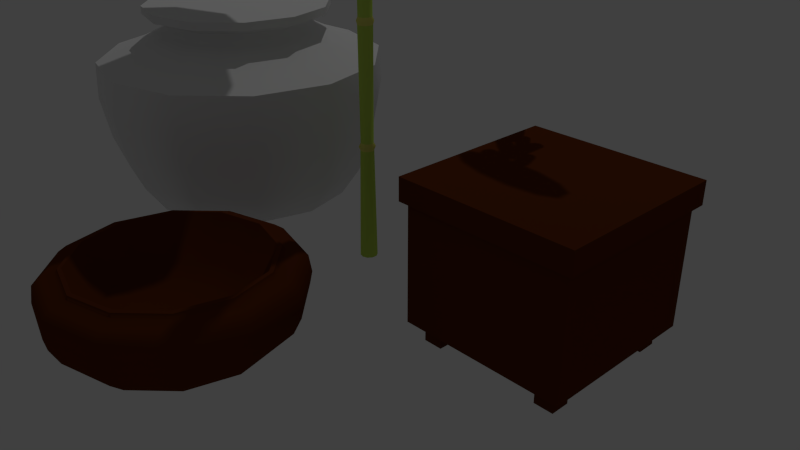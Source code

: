 # Source: arredamentiVari.blend  (saved by Blender 2.78.0; exported with 4.5.12 LTS)
import bpy
from mathutils import Matrix  # noqa: F401  (used for matrix-valued properties, if any)

bpy.ops.wm.read_factory_settings(use_empty=True)
scene = bpy.context.scene
scene.name = 'Scene'

# ---- collections
col_collection_1 = bpy.data.collections.new('Collection 1'); scene.collection.children.link(col_collection_1)

# ---- images (referenced by path relative to the original .blend; pixels are not part of the script)
import os
ASSET_DIR = os.environ.get("B2B_ASSET_DIR", "")  # directory of the original .blend (textures are referenced by path, not embedded)
HERE = os.path.dirname(os.path.abspath(__file__))  # packed textures are extracted next to this script under _unpacked/

def load_image(name, relpath, width, height, colorspace="sRGB"):
    """Load a texture the original file referenced (path relative to the .blend, or extracted next to this script)."""
    p = next((c for c in (os.path.join(HERE, relpath), os.path.join(ASSET_DIR, relpath)) if relpath and os.path.exists(c)), "")
    if p:
        img = bpy.data.images.load(p, check_existing=True)
        img.name = name
    else:  # same state as the original file: an image datablock whose file is absent (Cycles renders it pink)
        img = bpy.data.images.new(name, width, height)
        img.source = "FILE"
        img.filepath = "//" + (relpath or name)
    img.colorspace_settings.name = colorspace
    return img
img_lanterna_txt_png = load_image('lanterna_txt.png', 'lanterna_txt.png', 1024, 1024, 'sRGB')

# ---- materials (node trees are filled in below, after node groups)
mat_material_002 = bpy.data.materials.new('Material.002')
mat_material_002.alpha_threshold = 0.0
mat_material_002.use_transparent_shadow = False
mat_material_002.diffuse_color = (0.1149, 0.02664, 0.004987, 1.0)
mat_material_002.roughness = 0.5
mat_material_001 = bpy.data.materials.new('Material.001')
mat_material_001.alpha_threshold = 0.0
mat_material_001.use_transparent_shadow = False
mat_material_001.diffuse_color = (0.5652, 0.8, 0.1108, 1.0)
mat_material_001.roughness = 0.5
mat_material_003 = bpy.data.materials.new('Material.003')
mat_material_003.alpha_threshold = 0.0
mat_material_003.use_transparent_shadow = False
mat_material_003.diffuse_color = (0.799, 0.8, 0.1676, 1.0)
mat_material_003.roughness = 0.5
mat_m_lanterna = bpy.data.materials.new('M_Lanterna')
mat_m_lanterna.alpha_threshold = 0.0
mat_m_lanterna.use_transparent_shadow = False
mat_m_lanterna.roughness = 0.5

# ---- node groups
ng_auto_smooth = bpy.data.node_groups.new('Auto Smooth', 'GeometryNodeTree')
_s = ng_auto_smooth.interface.new_socket(name='Geometry', in_out='OUTPUT', socket_type='NodeSocketGeometry')
_s = ng_auto_smooth.interface.new_socket(name='Geometry', in_out='INPUT', socket_type='NodeSocketGeometry')
_s = ng_auto_smooth.interface.new_socket(name='Angle', in_out='INPUT', socket_type='NodeSocketFloat')
_s.subtype = 'ANGLE'
_s.min_value = 0.0
_s.max_value = 3.142
ng_auto_smooth.is_modifier = True
_N = ng_auto_smooth.nodes; _L = ng_auto_smooth.links
n0 = _N.new('NodeGroupOutput'); n0.name = 'Group Output'; n0.location = (480, -100)
n1 = _N.new('NodeGroupInput'); n1.name = 'Group Input'; n1.location = (-420, -300)
n2 = _N.new('NodeGroupInput'); n2.name = 'Group Input.001'; n2.location = (-60, -100)
n3 = _N.new('GeometryNodeSetShadeSmooth'); n3.name = 'Set Shade Smooth'; n3.location = (120, -100)
n3.domain = 'EDGE'
n4 = _N.new('GeometryNodeSetShadeSmooth'); n4.name = 'Set Shade Smooth.001'; n4.location = (300, -100)
n5 = _N.new('GeometryNodeInputMeshEdgeAngle'); n5.name = 'Edge Angle'; n5.location = (-420, -220)
n6 = _N.new('GeometryNodeInputEdgeSmooth'); n6.name = 'Is Edge Smooth'; n6.location = (-60, -160)
n7 = _N.new('GeometryNodeInputShadeSmooth'); n7.name = 'Is Face Smooth'; n7.location = (-240, -340)
n8 = _N.new('FunctionNodeBooleanMath'); n8.name = 'Boolean Math'; n8.location = (-60, -220)
n9 = _N.new('FunctionNodeCompare'); n9.name = 'Compare'; n9.location = (-240, -180)
n9.operation = 'LESS_EQUAL'
_L.new(n5.outputs[0], n9.inputs[0])
_L.new(n4.outputs[0], n0.inputs[0])
_L.new(n1.outputs[1], n9.inputs[1])
_L.new(n9.outputs[0], n8.inputs[0])
_L.new(n7.outputs[0], n8.inputs[1])
_L.new(n2.outputs[0], n3.inputs[0])
_L.new(n6.outputs[0], n3.inputs[1])
_L.new(n3.outputs[0], n4.inputs[0])
_L.new(n8.outputs[0], n3.inputs[2])
n0.is_active_output = True

# ---- material node trees

# ---- world
world_world = bpy.data.worlds.new('World'); scene.world = world_world
world_world.color = (0.05088, 0.05088, 0.05088)
world_world.use_sun_shadow = False
world_world.sun_shadow_jitter_overblur = 0.0
world_world.cycles.sampling_method = 'NONE'
world_world.cycles.sample_map_resolution = 256

# ---- cameras
cam_camera = bpy.data.cameras.new('Camera')
cam_camera.clip_end = 100.0
cam_camera.lens = 35.0
cam_camera.sensor_width = 32.0
cam_camera.sensor_height = 18.0
cam_camera.ortho_scale = 7.314
cam_camera.dof.focus_distance = 0.0
cam_camera.dof.aperture_fstop = 128.0

# ---- lights
light_lamp = bpy.data.lights.new('Lamp', 'POINT')
light_lamp.transmission_factor = 0.0
light_lamp.cutoff_distance = 30.0
light_lamp.energy = 1000.0
light_lamp.shadow_buffer_clip_start = 1.001
light_lamp.shadow_soft_size = 0.1
light_lamp.shadow_maximum_resolution = 0.006
light_lamp.use_absolute_resolution = True
light_lamp.cycles.use_multiple_importance_sampling = False

# ---- meshes
me_lanternalunga = bpy.data.meshes.new('LanternaLunga')
me_lanternalunga.from_pydata([(-1.207e-08, 0.4215, 0.8429), (0.2107, 0.365, 0.8429), (0.365, 0.2107, 0.8429), (0.4215, -2.747e-08, 0.8429), (0.365, -0.2107, 0.8429), (0.2107, -0.365, 0.8429), (5.157e-08, -0.4215, 0.8429), (-0.2107, -0.365, 0.8429), (-0.365, -0.2107, 0.8429), (-0.4215, -2.05e-07, 0.8429), (-0.365, 0.2107, 0.8429), (-0.2107, 0.365, 0.8429), (-1.532e-08, 0.3893, 0.9412), (0.1946, 0.3371, 0.9412), (0.3371, 0.1946, 0.9412), (0.3893, -2.933e-08, 0.9412), (0.3371, -0.1946, 0.9412), (0.1946, -0.3371, 0.9412), (4.346e-08, -0.3893, 0.9412), (-0.1946, -0.3371, 0.9412), (-0.3371, -0.1946, 0.9412), (-0.3893, -1.933e-07, 0.9412), (-0.3371, 0.1946, 0.9412), (-0.1946, 0.3371, 0.9412), (-1.879e-08, 0.2637, 1.02), (0.1319, 0.2284, 1.02), (0.2284, 0.1319, 1.02), (0.2637, -4.9e-08, 1.02), (0.2284, -0.1319, 1.02), (0.1319, -0.2284, 1.02), (2.103e-08, -0.2637, 1.02), (-0.1319, -0.2284, 1.02), (-0.2284, -0.1319, 1.02), (-0.2637, -1.601e-07, 1.02), (-0.2284, 0.1319, 1.02), (-0.1319, 0.2284, 1.02), (-2.57e-08, 0.1598, 1.059), (0.07988, 0.1384, 1.059), (0.1384, 0.07988, 1.059), (0.1598, -6.609e-08, 1.059), (0.1384, -0.07988, 1.059), (0.07988, -0.1384, 1.059), (-1.573e-09, -0.1598, 1.059), (-0.07988, -0.1384, 1.059), (-0.1384, -0.07988, 1.059), (-0.1598, -1.334e-07, 1.059), (-0.1384, 0.07988, 1.059), (-0.07988, 0.1384, 1.059), (-2.57e-08, 0.1598, 1.132), (0.07988, 0.1384, 1.132), (0.1384, 0.07988, 1.132), (0.1598, -6.609e-08, 1.132), (0.1384, -0.07988, 1.132), (0.07988, -0.1384, 1.132), (-1.573e-09, -0.1598, 1.132), (-0.07988, -0.1384, 1.132), (-0.1384, -0.07988, 1.132), (-0.1598, -1.334e-07, 1.132), (-0.1384, 0.07988, 1.132), (-0.07988, 0.1384, 1.132), (-2.67e-08, -9.065e-08, 1.132), (-1.207e-08, 0.4215, 0.0), (-1.207e-08, 0.4215, -0.8429), (0.2107, 0.365, 0.0), (0.2107, 0.365, -0.8429), (0.365, 0.2107, 0.0), (0.365, 0.2107, -0.8429), (0.4215, -2.747e-08, 0.0), (0.4215, -2.747e-08, -0.8429), (0.365, -0.2107, 0.0), (0.365, -0.2107, -0.8429), (0.2107, -0.365, 0.0), (0.2107, -0.365, -0.8429), (5.157e-08, -0.4215, 0.0), (5.157e-08, -0.4215, -0.8429), (-0.2107, -0.365, 0.0), (-0.2107, -0.365, -0.8429), (-0.365, -0.2107, 0.0), (-0.365, -0.2107, -0.8429), (-0.4215, -2.05e-07, 0.0), (-0.4215, -2.05e-07, -0.8429), (-0.365, 0.2107, 0.0), (-0.365, 0.2107, -0.8429), (-0.2107, 0.365, 0.0), (-0.2107, 0.365, -0.8429), (-1.532e-08, 0.3893, -0.9412), (0.1946, 0.3371, -0.9412), (0.3371, 0.1946, -0.9412), (0.3893, -2.933e-08, -0.9412), (0.3371, -0.1946, -0.9412), (0.1946, -0.3371, -0.9412), (4.346e-08, -0.3893, -0.9412), (-0.1946, -0.3371, -0.9412), (-0.3371, -0.1946, -0.9412), (-0.3893, -1.933e-07, -0.9412), (-0.3371, 0.1946, -0.9412), (-0.1946, 0.3371, -0.9412), (-1.879e-08, 0.2637, -1.02), (0.1319, 0.2284, -1.02), (0.2284, 0.1319, -1.02), (0.2637, -4.9e-08, -1.02), (0.2284, -0.1319, -1.02), (0.1319, -0.2284, -1.02), (2.103e-08, -0.2637, -1.02), (-0.1319, -0.2284, -1.02), (-0.2284, -0.1319, -1.02), (-0.2637, -1.601e-07, -1.02), (-0.2284, 0.1319, -1.02), (-0.1319, 0.2284, -1.02), (-2.57e-08, 0.1598, -1.059), (0.07988, 0.1384, -1.059), (0.1384, 0.07988, -1.059), (0.1598, -6.609e-08, -1.059), (0.1384, -0.07988, -1.059), (0.07988, -0.1384, -1.059), (-1.573e-09, -0.1598, -1.059), (-0.07988, -0.1384, -1.059), (-0.1384, -0.07988, -1.059), (-0.1598, -1.334e-07, -1.059), (-0.1384, 0.07988, -1.059), (-0.07988, 0.1384, -1.059), (-2.712e-08, 0.01157, -1.212), (0.005783, 0.01002, -1.212), (0.01002, 0.005783, -1.212), (0.01157, -8.955e-08, -1.212), (0.01002, -0.005783, -1.212), (0.005783, -0.01002, -1.212), (-2.537e-08, -0.01157, -1.212), (-0.005783, -0.01002, -1.212), (-0.01002, -0.005783, -1.212), (-0.01157, -9.442e-08, -1.212), (-0.01002, 0.005783, -1.212), (-0.005783, 0.01002, -1.212), (-2.67e-08, -9.065e-08, -1.132), (-2.439e-08, 0.04657, -1.746), (0.02328, 0.04033, -1.746), (0.04033, 0.02328, -1.746), (0.04657, -8.128e-08, -1.746), (0.04033, -0.02328, -1.746), (0.02328, -0.04033, -1.746), (-1.736e-08, -0.04657, -1.746), (-0.02328, -0.04033, -1.746), (-0.04033, -0.02328, -1.746), (-0.04657, -1.009e-07, -1.746), (-0.04033, 0.02328, -1.746), (-0.02328, 0.04033, -1.746), (0.01002, 0.005783, -1.283), (0.01157, -8.955e-08, -1.283), (-0.01157, -9.442e-08, -1.283), (-0.01002, 0.005783, -1.283), (-2.537e-08, -0.01157, -1.283), (-0.005783, -0.01002, -1.283), (0.01002, -0.005783, -1.283), (-0.005783, 0.01002, -1.283), (-2.712e-08, 0.01157, -1.283), (0.005783, 0.01002, -1.283), (-0.01002, -0.005783, -1.283), (0.005783, -0.01002, -1.283), (0.01929, 0.01114, -1.297), (-0.02227, -9.669e-08, -1.297), (-2.299e-08, -0.02227, -1.297), (-2.635e-08, 0.02227, -1.297), (0.02227, -8.73e-08, -1.297), (-0.01929, 0.01114, -1.297), (-0.01114, -0.01929, -1.297), (0.01929, -0.01114, -1.297), (-0.01114, 0.01929, -1.297), (0.01114, 0.01929, -1.297), (-0.01929, -0.01114, -1.297), (0.01114, -0.01929, -1.297), (0.01002, 0.005783, -1.312), (-0.01157, -9.442e-08, -1.312), (-2.537e-08, -0.01157, -1.312), (-2.712e-08, 0.01157, -1.312), (0.01157, -8.955e-08, -1.312), (-0.01002, 0.005783, -1.312), (-0.005783, -0.01002, -1.312), (0.01002, -0.005783, -1.312), (-0.005783, 0.01002, -1.312), (0.005783, 0.01002, -1.312), (-0.01002, -0.005783, -1.312), (0.005783, -0.01002, -1.312), (0.02646, 0.01528, -1.33), (-0.03055, -9.805e-08, -1.33), (-2.103e-08, -0.03055, -1.33), (-2.565e-08, 0.03055, -1.33), (0.03055, -8.518e-08, -1.33), (-0.02646, 0.01528, -1.33), (-0.01528, -0.02646, -1.33), (0.02646, -0.01528, -1.33), (-0.01528, 0.02646, -1.33), (0.01528, 0.02646, -1.33), (-0.02646, -0.01528, -1.33), (0.01528, -0.02646, -1.33)], [], [(61, 0, 1, 63), (63, 1, 2, 65), (65, 2, 3, 67), (67, 3, 4, 69), (69, 4, 5, 71), (71, 5, 6, 73), (73, 6, 7, 75), (75, 7, 8, 77), (77, 8, 9, 79), (79, 9, 10, 81), (7, 6, 18, 19), (83, 11, 0, 61), (81, 10, 11, 83), (8, 7, 19, 20), (6, 5, 17, 18), (5, 4, 16, 17), (4, 3, 15, 16), (0, 11, 23, 12), (1, 0, 12, 13), (3, 2, 14, 15), (11, 10, 22, 23), (2, 1, 13, 14), (10, 9, 21, 22), (9, 8, 20, 21), (17, 16, 28, 29), (12, 23, 35, 24), (14, 13, 25, 26), (21, 20, 32, 33), (18, 17, 29, 30), (15, 14, 26, 27), (22, 21, 33, 34), (19, 18, 30, 31), (16, 15, 27, 28), (23, 22, 34, 35), (13, 12, 24, 25), (20, 19, 31, 32), (32, 31, 43, 44), (29, 28, 40, 41), (24, 35, 47, 36), (26, 25, 37, 38), (33, 32, 44, 45), (30, 29, 41, 42), (27, 26, 38, 39), (34, 33, 45, 46), (31, 30, 42, 43), (28, 27, 39, 40), (35, 34, 46, 47), (25, 24, 36, 37), (40, 39, 51, 52), (47, 46, 58, 59), (37, 36, 48, 49), (44, 43, 55, 56), (41, 40, 52, 53), (36, 47, 59, 48), (38, 37, 49, 50), (45, 44, 56, 57), (42, 41, 53, 54), (39, 38, 50, 51), (46, 45, 57, 58), (43, 42, 54, 55), (52, 51, 60), (59, 58, 60), (49, 48, 60), (56, 55, 60), (53, 52, 60), (48, 59, 60), (50, 49, 60), (57, 56, 60), (54, 53, 60), (51, 50, 60), (58, 57, 60), (55, 54, 60), (61, 63, 64, 62), (63, 65, 66, 64), (65, 67, 68, 66), (67, 69, 70, 68), (69, 71, 72, 70), (71, 73, 74, 72), (73, 75, 76, 74), (75, 77, 78, 76), (77, 79, 80, 78), (79, 81, 82, 80), (76, 92, 91, 74), (83, 61, 62, 84), (81, 83, 84, 82), (78, 93, 92, 76), (74, 91, 90, 72), (72, 90, 89, 70), (70, 89, 88, 68), (62, 85, 96, 84), (64, 86, 85, 62), (68, 88, 87, 66), (84, 96, 95, 82), (66, 87, 86, 64), (82, 95, 94, 80), (80, 94, 93, 78), (90, 102, 101, 89), (85, 97, 108, 96), (87, 99, 98, 86), (94, 106, 105, 93), (91, 103, 102, 90), (88, 100, 99, 87), (95, 107, 106, 94), (92, 104, 103, 91), (89, 101, 100, 88), (96, 108, 107, 95), (86, 98, 97, 85), (93, 105, 104, 92), (105, 117, 116, 104), (102, 114, 113, 101), (97, 109, 120, 108), (99, 111, 110, 98), (106, 118, 117, 105), (103, 115, 114, 102), (100, 112, 111, 99), (107, 119, 118, 106), (104, 116, 115, 103), (101, 113, 112, 100), (108, 120, 119, 107), (98, 110, 109, 97), (113, 125, 124, 112), (120, 132, 131, 119), (110, 122, 121, 109), (117, 129, 128, 116), (114, 126, 125, 113), (109, 121, 132, 120), (111, 123, 122, 110), (118, 130, 129, 117), (115, 127, 126, 114), (112, 124, 123, 111), (119, 131, 130, 118), (116, 128, 127, 115), (125, 124, 133), (132, 131, 133), (122, 121, 133), (129, 128, 133), (126, 125, 133), (121, 132, 133), (123, 122, 133), (130, 129, 133), (127, 126, 133), (124, 123, 133), (131, 130, 133), (128, 127, 133), (186, 137, 136, 182), (187, 144, 143, 183), (188, 141, 140, 184), (189, 138, 137, 186), (190, 145, 144, 187), (191, 135, 134, 185), (192, 142, 141, 188), (193, 139, 138, 189), (185, 134, 145, 190), (182, 136, 135, 191), (183, 143, 142, 192), (184, 140, 139, 193), (127, 150, 157, 126), (130, 148, 156, 129), (123, 146, 155, 122), (121, 154, 153, 132), (126, 157, 152, 125), (129, 156, 151, 128), (122, 155, 154, 121), (132, 153, 149, 131), (125, 152, 147, 124), (128, 151, 150, 127), (131, 149, 148, 130), (124, 147, 146, 123), (150, 160, 169, 157), (148, 159, 168, 156), (146, 158, 167, 155), (154, 161, 166, 153), (157, 169, 165, 152), (156, 168, 164, 151), (155, 167, 161, 154), (153, 166, 163, 149), (152, 165, 162, 147), (151, 164, 160, 150), (149, 163, 159, 148), (147, 162, 158, 146), (160, 172, 181, 169), (159, 171, 180, 168), (158, 170, 179, 167), (161, 173, 178, 166), (169, 181, 177, 165), (168, 180, 176, 164), (167, 179, 173, 161), (166, 178, 175, 163), (165, 177, 174, 162), (164, 176, 172, 160), (163, 175, 171, 159), (162, 174, 170, 158), (172, 184, 193, 181), (171, 183, 192, 180), (170, 182, 191, 179), (173, 185, 190, 178), (181, 193, 189, 177), (180, 192, 188, 176), (179, 191, 185, 173), (178, 190, 187, 175), (177, 189, 186, 174), (176, 188, 184, 172), (175, 187, 183, 171), (174, 186, 182, 170)])
me_lanternalunga.polygons.foreach_set('use_smooth', [True] * 204)
me_lanternalunga.use_remesh_preserve_volume = False
me_lanternalunga.use_remesh_preserve_attributes = False
me_lanternalunga.use_mirror_vertex_groups = False
me_lanternalunga.update()
me_vasogrande = bpy.data.meshes.new('VasoGrande')
me_vasogrande.from_pydata([(0.0, 1.0, 0.0), (4.013e-09, 1.404, 0.1944), (0.5, 0.866, 0.0), (0.702, 1.216, 0.1944), (0.866, 0.5, 0.0), (1.216, 0.702, 0.1944), (1.0, -4.371e-08, 0.0), (1.404, -5.186e-09, 0.1944), (0.866, -0.5, 0.0), (1.216, -0.702, 0.1944), (0.5, -0.866, 0.0), (0.702, -1.216, 0.1944), (1.51e-07, -1.0, 0.0), (2.16e-07, -1.404, 0.1944), (-0.5, -0.866, 0.0), (-0.702, -1.216, 0.1944), (-0.866, -0.5, 0.0), (-1.216, -0.702, 0.1944), (-1.0, -4.649e-07, 0.0), (-1.404, -5.965e-07, 0.1944), (-0.866, 0.5, 0.0), (-1.216, 0.702, 0.1944), (-0.5, 0.866, 0.0), (-0.702, 1.216, 0.1944), (9.261e-09, 1.67, 0.5813), (0.835, 1.446, 0.5813), (1.446, 0.835, 0.5813), (1.67, 2.772e-08, 0.5813), (1.446, -0.835, 0.5813), (0.835, -1.446, 0.5813), (2.614e-07, -1.67, 0.5813), (-0.835, -1.446, 0.5813), (-1.446, -0.835, 0.5813), (-1.67, -6.757e-07, 0.5813), (-1.446, 0.835, 0.5813), (-0.835, 1.446, 0.5813), (1.047e-08, 1.844, 1.046), (0.922, 1.597, 1.046), (1.597, 0.922, 1.046), (1.844, 4.509e-08, 1.046), (1.597, -0.922, 1.046), (0.922, -1.597, 1.046), (2.889e-07, -1.844, 1.046), (-0.922, -1.597, 1.046), (-1.597, -0.922, 1.046), (-1.844, -7.316e-07, 1.046), (-1.597, 0.922, 1.046), (-0.922, 1.597, 1.046), (1.107e-08, 1.949, 1.613), (0.9746, 1.688, 1.613), (1.688, 0.9746, 1.613), (1.949, 5.673e-08, 1.613), (1.688, -0.9746, 1.613), (0.9746, -1.688, 1.613), (3.054e-07, -1.949, 1.613), (-0.9746, -1.688, 1.613), (-1.688, -0.9746, 1.613), (-1.949, -7.643e-07, 1.613), (-1.688, 0.9746, 1.613), (-0.9746, 1.688, 1.613), (9.946e-09, 1.922, 2.103), (0.961, 1.665, 2.103), (1.665, 0.961, 2.103), (1.922, 5.359e-08, 2.103), (1.665, -0.961, 2.103), (0.961, -1.665, 2.103), (3.002e-07, -1.922, 2.103), (-0.961, -1.665, 2.103), (-1.665, -0.961, 2.103), (-1.922, -7.56e-07, 2.103), (-1.665, 0.961, 2.103), (-0.961, 1.665, 2.103), (1.605e-08, 1.456, 2.267), (0.7278, 1.261, 2.267), (1.261, 0.7278, 2.267), (1.456, 1.659e-09, 2.267), (1.261, -0.7278, 2.267), (0.7278, -1.261, 2.267), (2.358e-07, -1.456, 2.267), (-0.7278, -1.261, 2.267), (-1.261, -0.7278, 2.267), (-1.456, -6.115e-07, 2.267), (-1.261, 0.7278, 2.267), (-0.7278, 1.261, 2.267), (8.895e-09, 1.046, 2.464), (0.523, 0.9059, 2.464), (0.9059, 0.523, 2.464), (1.046, -4.529e-08, 2.464), (0.9059, -0.523, 2.464), (0.523, -0.9059, 2.464), (1.668e-07, -1.046, 2.464), (-0.523, -0.9059, 2.464), (-0.9059, -0.523, 2.464), (-1.046, -4.859e-07, 2.464), (-0.9059, 0.523, 2.464), (-0.523, 0.9059, 2.464), (7.143e-09, 0.9823, 2.542), (0.4912, 0.8507, 2.542), (0.8507, 0.4912, 2.542), (0.9823, -5.282e-08, 2.542), (0.8507, -0.4912, 2.542), (0.4912, -0.8507, 2.542), (1.555e-07, -0.9823, 2.542), (-0.4912, -0.8507, 2.542), (-0.8507, -0.4912, 2.542), (-0.9823, -4.666e-07, 2.542), (-0.8507, 0.4912, 2.542), (-0.4912, 0.8507, 2.542), (2.225e-08, 0.981, 2.61), (0.4905, 0.8495, 2.61), (0.8495, 0.4905, 2.61), (0.981, -5.299e-08, 2.61), (0.8495, -0.4905, 2.61), (0.4905, -0.8495, 2.61), (1.704e-07, -0.981, 2.61), (-0.4905, -0.8495, 2.61), (-0.8495, -0.4905, 2.61), (-0.981, -4.662e-07, 2.61), (-0.8495, 0.4905, 2.61), (-0.4905, 0.8495, 2.61), (0.0, 1.123, 2.714), (0.5613, 0.9722, 2.714), (0.9722, 0.5613, 2.714), (1.123, 0.0, 2.714), (0.9722, -0.5613, 2.714), (0.5613, -0.9722, 2.714), (1.788e-07, -1.123, 2.714), (-0.5613, -0.9722, 2.714), (-0.9722, -0.5613, 2.714), (-1.123, -4.768e-07, 2.714), (-0.9722, 0.5613, 2.714), (-0.5613, 0.9722, 2.714), (2.706e-08, 1.254, 2.817), (0.6269, 1.086, 2.817), (1.086, 0.6269, 2.817), (1.254, -1.937e-08, 2.817), (1.086, -0.6269, 2.817), (0.6269, -1.086, 2.817), (2.164e-07, -1.254, 2.817), (-0.6269, -1.086, 2.817), (-1.086, -0.6269, 2.817), (-1.254, -5.475e-07, 2.817), (-1.086, 0.6269, 2.817), (-0.6269, 1.086, 2.817), (-9.934e-09, -1.391e-07, 0.0), (1.086, -0.6269, 2.714), (0.6269, -1.086, 2.714), (-0.6269, 1.086, 2.714), (2.706e-08, 1.254, 2.714), (0.6269, 1.086, 2.714), (1.086, 0.6269, 2.714), (-1.086, -0.6269, 2.714), (-1.254, -5.475e-07, 2.714), (2.164e-07, -1.254, 2.714), (1.254, -1.937e-08, 2.714), (-1.086, 0.6269, 2.714), (-0.6269, -1.086, 2.714), (0.9483, -0.5475, 2.662), (0.5475, -0.9483, 2.662), (-0.5475, 0.9483, 2.662), (1.281e-08, 1.095, 2.662), (0.5475, 0.9483, 2.662), (0.9483, 0.5475, 2.662), (-0.9483, -0.5475, 2.662), (-1.095, -4.831e-07, 2.662), (1.83e-07, -1.095, 2.662), (1.095, -1.982e-08, 2.662), (-0.9483, 0.5475, 2.662), (-0.5475, -0.9483, 2.662)], [], [(0, 1, 3, 2), (2, 3, 5, 4), (4, 5, 7, 6), (6, 7, 9, 8), (8, 9, 11, 10), (10, 11, 13, 12), (12, 13, 15, 14), (14, 15, 17, 16), (16, 17, 19, 18), (18, 19, 21, 20), (9, 7, 27, 28), (22, 23, 1, 0), (20, 21, 23, 22), (27, 26, 38, 39), (1, 23, 35, 24), (3, 1, 24, 25), (7, 5, 26, 27), (23, 21, 34, 35), (5, 3, 25, 26), (21, 19, 33, 34), (19, 17, 32, 33), (17, 15, 31, 32), (15, 13, 30, 31), (13, 11, 29, 30), (11, 9, 28, 29), (39, 38, 50, 51), (34, 33, 45, 46), (31, 30, 42, 43), (28, 27, 39, 40), (35, 34, 46, 47), (25, 24, 36, 37), (32, 31, 43, 44), (29, 28, 40, 41), (24, 35, 47, 36), (26, 25, 37, 38), (33, 32, 44, 45), (30, 29, 41, 42), (54, 53, 65, 66), (46, 45, 57, 58), (43, 42, 54, 55), (40, 39, 51, 52), (47, 46, 58, 59), (37, 36, 48, 49), (44, 43, 55, 56), (41, 40, 52, 53), (36, 47, 59, 48), (38, 37, 49, 50), (45, 44, 56, 57), (42, 41, 53, 54), (66, 65, 77, 78), (51, 50, 62, 63), (58, 57, 69, 70), (55, 54, 66, 67), (52, 51, 63, 64), (59, 58, 70, 71), (49, 48, 60, 61), (56, 55, 67, 68), (53, 52, 64, 65), (48, 59, 71, 60), (50, 49, 61, 62), (57, 56, 68, 69), (81, 80, 92, 93), (63, 62, 74, 75), (70, 69, 81, 82), (67, 66, 78, 79), (64, 63, 75, 76), (71, 70, 82, 83), (61, 60, 72, 73), (68, 67, 79, 80), (65, 64, 76, 77), (60, 71, 83, 72), (62, 61, 73, 74), (69, 68, 80, 81), (86, 85, 97, 98), (78, 77, 89, 90), (75, 74, 86, 87), (82, 81, 93, 94), (79, 78, 90, 91), (76, 75, 87, 88), (83, 82, 94, 95), (73, 72, 84, 85), (80, 79, 91, 92), (77, 76, 88, 89), (72, 83, 95, 84), (74, 73, 85, 86), (96, 107, 119, 108), (93, 92, 104, 105), (90, 89, 101, 102), (87, 86, 98, 99), (94, 93, 105, 106), (91, 90, 102, 103), (88, 87, 99, 100), (95, 94, 106, 107), (85, 84, 96, 97), (92, 91, 103, 104), (89, 88, 100, 101), (84, 95, 107, 96), (158, 157, 124, 125), (98, 97, 109, 110), (105, 104, 116, 117), (102, 101, 113, 114), (99, 98, 110, 111), (106, 105, 117, 118), (103, 102, 114, 115), (100, 99, 111, 112), (107, 106, 118, 119), (97, 96, 108, 109), (104, 103, 115, 116), (101, 100, 112, 113), (146, 145, 136, 137), (160, 159, 131, 120), (162, 161, 121, 122), (164, 163, 128, 129), (165, 158, 125, 126), (166, 162, 122, 123), (167, 164, 129, 130), (168, 165, 126, 127), (157, 166, 123, 124), (159, 167, 130, 131), (161, 160, 120, 121), (163, 168, 127, 128), (148, 147, 143, 132), (150, 149, 133, 134), (152, 151, 140, 141), (153, 146, 137, 138), (154, 150, 134, 135), (155, 152, 141, 142), (156, 153, 138, 139), (145, 154, 135, 136), (147, 155, 142, 143), (149, 148, 132, 133), (151, 156, 139, 140), (18, 20, 144), (2, 4, 144), (16, 18, 144), (14, 16, 144), (12, 14, 144), (10, 12, 144), (8, 10, 144), (6, 8, 144), (22, 0, 144), (0, 2, 144), (4, 6, 144), (20, 22, 144), (133, 132, 138, 137), (139, 138, 132, 143), (140, 139, 143, 142), (134, 133, 137, 136), (135, 134, 136), (141, 140, 142), (128, 127, 156, 151), (121, 120, 148, 149), (131, 130, 155, 147), (124, 123, 154, 145), (127, 126, 153, 156), (130, 129, 152, 155), (123, 122, 150, 154), (126, 125, 146, 153), (129, 128, 151, 152), (122, 121, 149, 150), (120, 131, 147, 148), (125, 124, 145, 146), (116, 115, 168, 163), (109, 108, 160, 161), (119, 118, 167, 159), (112, 111, 166, 157), (115, 114, 165, 168), (118, 117, 164, 167), (111, 110, 162, 166), (114, 113, 158, 165), (117, 116, 163, 164), (110, 109, 161, 162), (108, 119, 159, 160), (113, 112, 157, 158)])
me_vasogrande.polygons.foreach_set('use_smooth', [True] * 174)
me_vasogrande.use_remesh_preserve_volume = False
me_vasogrande.use_remesh_preserve_attributes = False
me_vasogrande.use_mirror_vertex_groups = False
me_vasogrande.update()
me_ghirlandacerchio = bpy.data.meshes.new('GhirlandaCerchio')
me_ghirlandacerchio.from_pydata([(0.0, 1.0, 0.9287), (0.0, 1.0, 1.0), (0.5, 0.866, 0.9287), (0.5, 0.866, 1.0), (0.866, 0.5, 0.9287), (0.866, 0.5, 1.0), (1.0, 4.059e-08, 0.9287), (1.0, -4.371e-08, 1.0), (0.866, -0.5, 0.9287), (0.866, -0.5, 1.0), (0.5, -0.866, 0.9287), (0.5, -0.866, 1.0), (1.51e-07, -1.0, 0.9287), (1.51e-07, -1.0, 1.0), (-0.5, -0.866, 0.9287), (-0.5, -0.866, 1.0), (-0.866, -0.5, 0.9287), (-0.866, -0.5, 1.0), (-1.0, -3.806e-07, 0.9287), (-1.0, -4.649e-07, 1.0), (-0.866, 0.5, 0.9287), (-0.866, 0.5, 1.0), (-0.5, 0.866, 0.9287), (-0.5, 0.866, 1.0)], [], [(0, 1, 3, 2), (2, 3, 5, 4), (4, 5, 7, 6), (6, 7, 9, 8), (8, 9, 11, 10), (10, 11, 13, 12), (12, 13, 15, 14), (14, 15, 17, 16), (16, 17, 19, 18), (18, 19, 21, 20), (3, 1, 23, 21, 19, 17, 15, 13, 11, 9, 7, 5), (20, 21, 23, 22), (22, 23, 1, 0), (0, 2, 4, 6, 8, 10, 12, 14, 16, 18, 20, 22)])
me_ghirlandacerchio.use_remesh_preserve_volume = False
me_ghirlandacerchio.use_remesh_preserve_attributes = False
me_ghirlandacerchio.use_mirror_vertex_groups = False
me_ghirlandacerchio.update()
me_cylinder_008 = bpy.data.meshes.new('Cylinder.008')
me_cylinder_008.from_pydata([(-0.3518, -0.3225, 0.1695), (-0.1124, 0.3968, 0.001966), (-0.2938, -0.3501, 0.1339), (-0.05437, 0.3692, -0.03364), (-0.224, -0.3715, 0.1417), (0.01542, 0.3477, -0.02587), (-0.169, -0.3786, 0.1898), (0.07038, 0.3407, 0.0223), (-0.1499, -0.3686, 0.26), (0.0895, 0.3507, 0.09248), (-0.1739, -0.3454, 0.3254), (0.06548, 0.3739, 0.1579), (-0.2319, -0.3178, 0.361), (0.007502, 0.4015, 0.1935), (-0.3017, -0.2964, 0.3532), (-0.06229, 0.4229, 0.1857), (-0.3567, -0.2893, 0.3051), (-0.1172, 0.43, 0.1375), (-0.3758, -0.2993, 0.2349), (-0.1364, 0.42, 0.06735), (0.1967, -0.4112, -0.1368), (0.1967, 0.3651, -0.1368), (0.2665, -0.4112, -0.1141), (0.2665, 0.3651, -0.1141), (0.3096, -0.4112, -0.05472), (0.3096, 0.3651, -0.05472), (0.3096, -0.4112, 0.0187), (0.3096, 0.3651, 0.0187), (0.2665, -0.4112, 0.0781), (0.2665, 0.3651, 0.0781), (0.1967, -0.4112, 0.1008), (0.1967, 0.3651, 0.1008), (0.1268, -0.4112, 0.0781), (0.1268, 0.3651, 0.0781), (0.08368, -0.4112, 0.0187), (0.08368, 0.3651, 0.0187), (0.08368, -0.4112, -0.05472), (0.08368, 0.3651, -0.05472), (0.1268, -0.4112, -0.1141), (0.1268, 0.3651, -0.1141), (-0.113, -0.3877, -0.2594), (-0.005372, 0.3811, -0.2693), (-0.04282, -0.3973, -0.2399), (0.06478, 0.3715, -0.2498), (0.002694, -0.4029, -0.1826), (0.1103, 0.3659, -0.1925), (0.006186, -0.4025, -0.1093), (0.1138, 0.3663, -0.1192), (-0.03368, -0.3961, -0.04794), (0.07392, 0.3727, -0.05785), (-0.1017, -0.3863, -0.02205), (0.005929, 0.3825, -0.03196), (-0.1718, -0.3767, -0.04149), (-0.06422, 0.3921, -0.05139), (-0.2173, -0.3711, -0.09882), (-0.1097, 0.3977, -0.1087), (-0.2208, -0.3715, -0.1722), (-0.1132, 0.3973, -0.1821), (-0.181, -0.3779, -0.2335), (-0.07337, 0.3909, -0.2434)], [], [(0, 1, 3, 2), (2, 3, 5, 4), (4, 5, 7, 6), (6, 7, 9, 8), (8, 9, 11, 10), (10, 11, 13, 12), (12, 13, 15, 14), (14, 15, 17, 16), (3, 1, 19, 17, 15, 13, 11, 9, 7, 5), (16, 17, 19, 18), (18, 19, 1, 0), (0, 2, 4, 6, 8, 10, 12, 14, 16, 18), (20, 21, 23, 22), (22, 23, 25, 24), (24, 25, 27, 26), (26, 27, 29, 28), (28, 29, 31, 30), (30, 31, 33, 32), (32, 33, 35, 34), (34, 35, 37, 36), (23, 21, 39, 37, 35, 33, 31, 29, 27, 25), (36, 37, 39, 38), (38, 39, 21, 20), (20, 22, 24, 26, 28, 30, 32, 34, 36, 38), (40, 41, 43, 42), (42, 43, 45, 44), (44, 45, 47, 46), (46, 47, 49, 48), (48, 49, 51, 50), (50, 51, 53, 52), (52, 53, 55, 54), (54, 55, 57, 56), (43, 41, 59, 57, 55, 53, 51, 49, 47, 45), (56, 57, 59, 58), (58, 59, 41, 40), (40, 42, 44, 46, 48, 50, 52, 54, 56, 58)])
me_cylinder_008.polygons.foreach_set('use_smooth', [True] * 36)
me_cylinder_008.use_remesh_preserve_volume = False
me_cylinder_008.use_remesh_preserve_attributes = False
me_cylinder_008.use_mirror_vertex_groups = False
me_cylinder_008.update()
me_cylinder_007 = bpy.data.meshes.new('Cylinder.007')
me_cylinder_007.from_pydata([(-0.3518, -0.3225, 0.1695), (-0.1124, 0.3968, 0.001966), (-0.2938, -0.3501, 0.1339), (-0.05437, 0.3692, -0.03364), (-0.224, -0.3715, 0.1417), (0.01542, 0.3477, -0.02587), (-0.169, -0.3786, 0.1898), (0.07038, 0.3407, 0.0223), (-0.1499, -0.3686, 0.26), (0.0895, 0.3507, 0.09248), (-0.1739, -0.3454, 0.3254), (0.06548, 0.3739, 0.1579), (-0.2319, -0.3178, 0.361), (0.007502, 0.4015, 0.1935), (-0.3017, -0.2964, 0.3532), (-0.06229, 0.4229, 0.1857), (-0.3567, -0.2893, 0.3051), (-0.1172, 0.43, 0.1375), (-0.3758, -0.2993, 0.2349), (-0.1364, 0.42, 0.06735), (0.1967, -0.4112, -0.1368), (0.1967, 0.3651, -0.1368), (0.2665, -0.4112, -0.1141), (0.2665, 0.3651, -0.1141), (0.3096, -0.4112, -0.05472), (0.3096, 0.3651, -0.05472), (0.3096, -0.4112, 0.0187), (0.3096, 0.3651, 0.0187), (0.2665, -0.4112, 0.0781), (0.2665, 0.3651, 0.0781), (0.1967, -0.4112, 0.1008), (0.1967, 0.3651, 0.1008), (0.1268, -0.4112, 0.0781), (0.1268, 0.3651, 0.0781), (0.08368, -0.4112, 0.0187), (0.08368, 0.3651, 0.0187), (0.08368, -0.4112, -0.05472), (0.08368, 0.3651, -0.05472), (0.1268, -0.4112, -0.1141), (0.1268, 0.3651, -0.1141), (-0.113, -0.3877, -0.2594), (-0.005372, 0.3811, -0.2693), (-0.04282, -0.3973, -0.2399), (0.06478, 0.3715, -0.2498), (0.002694, -0.4029, -0.1826), (0.1103, 0.3659, -0.1925), (0.006186, -0.4025, -0.1093), (0.1138, 0.3663, -0.1192), (-0.03368, -0.3961, -0.04794), (0.07392, 0.3727, -0.05785), (-0.1017, -0.3863, -0.02205), (0.005929, 0.3825, -0.03196), (-0.1718, -0.3767, -0.04149), (-0.06422, 0.3921, -0.05139), (-0.2173, -0.3711, -0.09882), (-0.1097, 0.3977, -0.1087), (-0.2208, -0.3715, -0.1722), (-0.1132, 0.3973, -0.1821), (-0.181, -0.3779, -0.2335), (-0.07337, 0.3909, -0.2434)], [], [(0, 1, 3, 2), (2, 3, 5, 4), (4, 5, 7, 6), (6, 7, 9, 8), (8, 9, 11, 10), (10, 11, 13, 12), (12, 13, 15, 14), (14, 15, 17, 16), (3, 1, 19, 17, 15, 13, 11, 9, 7, 5), (16, 17, 19, 18), (18, 19, 1, 0), (0, 2, 4, 6, 8, 10, 12, 14, 16, 18), (20, 21, 23, 22), (22, 23, 25, 24), (24, 25, 27, 26), (26, 27, 29, 28), (28, 29, 31, 30), (30, 31, 33, 32), (32, 33, 35, 34), (34, 35, 37, 36), (23, 21, 39, 37, 35, 33, 31, 29, 27, 25), (36, 37, 39, 38), (38, 39, 21, 20), (20, 22, 24, 26, 28, 30, 32, 34, 36, 38), (40, 41, 43, 42), (42, 43, 45, 44), (44, 45, 47, 46), (46, 47, 49, 48), (48, 49, 51, 50), (50, 51, 53, 52), (52, 53, 55, 54), (54, 55, 57, 56), (43, 41, 59, 57, 55, 53, 51, 49, 47, 45), (56, 57, 59, 58), (58, 59, 41, 40), (40, 42, 44, 46, 48, 50, 52, 54, 56, 58)])
me_cylinder_007.polygons.foreach_set('use_smooth', [True] * 36)
me_cylinder_007.use_remesh_preserve_volume = False
me_cylinder_007.use_remesh_preserve_attributes = False
me_cylinder_007.use_mirror_vertex_groups = False
me_cylinder_007.update()
me_cylinder_005 = bpy.data.meshes.new('Cylinder.005')
me_cylinder_005.from_pydata([(-0.3518, -0.3225, 0.1695), (-0.1124, 0.3968, 0.001966), (-0.2938, -0.3501, 0.1339), (-0.05437, 0.3692, -0.03364), (-0.224, -0.3715, 0.1417), (0.01542, 0.3477, -0.02587), (-0.169, -0.3786, 0.1898), (0.07038, 0.3407, 0.0223), (-0.1499, -0.3686, 0.26), (0.0895, 0.3507, 0.09248), (-0.1739, -0.3454, 0.3254), (0.06548, 0.3739, 0.1579), (-0.2319, -0.3178, 0.361), (0.007502, 0.4015, 0.1935), (-0.3017, -0.2964, 0.3532), (-0.06229, 0.4229, 0.1857), (-0.3567, -0.2893, 0.3051), (-0.1172, 0.43, 0.1375), (-0.3758, -0.2993, 0.2349), (-0.1364, 0.42, 0.06735), (0.1967, -0.4112, -0.1368), (0.1967, 0.3651, -0.1368), (0.2665, -0.4112, -0.1141), (0.2665, 0.3651, -0.1141), (0.3096, -0.4112, -0.05472), (0.3096, 0.3651, -0.05472), (0.3096, -0.4112, 0.0187), (0.3096, 0.3651, 0.0187), (0.2665, -0.4112, 0.0781), (0.2665, 0.3651, 0.0781), (0.1967, -0.4112, 0.1008), (0.1967, 0.3651, 0.1008), (0.1268, -0.4112, 0.0781), (0.1268, 0.3651, 0.0781), (0.08368, -0.4112, 0.0187), (0.08368, 0.3651, 0.0187), (0.08368, -0.4112, -0.05472), (0.08368, 0.3651, -0.05472), (0.1268, -0.4112, -0.1141), (0.1268, 0.3651, -0.1141), (-0.113, -0.3877, -0.2594), (-0.005372, 0.3811, -0.2693), (-0.04282, -0.3973, -0.2399), (0.06478, 0.3715, -0.2498), (0.002694, -0.4029, -0.1826), (0.1103, 0.3659, -0.1925), (0.006186, -0.4025, -0.1093), (0.1138, 0.3663, -0.1192), (-0.03368, -0.3961, -0.04794), (0.07392, 0.3727, -0.05785), (-0.1017, -0.3863, -0.02205), (0.005929, 0.3825, -0.03196), (-0.1718, -0.3767, -0.04149), (-0.06422, 0.3921, -0.05139), (-0.2173, -0.3711, -0.09882), (-0.1097, 0.3977, -0.1087), (-0.2208, -0.3715, -0.1722), (-0.1132, 0.3973, -0.1821), (-0.181, -0.3779, -0.2335), (-0.07337, 0.3909, -0.2434)], [], [(0, 1, 3, 2), (2, 3, 5, 4), (4, 5, 7, 6), (6, 7, 9, 8), (8, 9, 11, 10), (10, 11, 13, 12), (12, 13, 15, 14), (14, 15, 17, 16), (3, 1, 19, 17, 15, 13, 11, 9, 7, 5), (16, 17, 19, 18), (18, 19, 1, 0), (0, 2, 4, 6, 8, 10, 12, 14, 16, 18), (20, 21, 23, 22), (22, 23, 25, 24), (24, 25, 27, 26), (26, 27, 29, 28), (28, 29, 31, 30), (30, 31, 33, 32), (32, 33, 35, 34), (34, 35, 37, 36), (23, 21, 39, 37, 35, 33, 31, 29, 27, 25), (36, 37, 39, 38), (38, 39, 21, 20), (20, 22, 24, 26, 28, 30, 32, 34, 36, 38), (40, 41, 43, 42), (42, 43, 45, 44), (44, 45, 47, 46), (46, 47, 49, 48), (48, 49, 51, 50), (50, 51, 53, 52), (52, 53, 55, 54), (54, 55, 57, 56), (43, 41, 59, 57, 55, 53, 51, 49, 47, 45), (56, 57, 59, 58), (58, 59, 41, 40), (40, 42, 44, 46, 48, 50, 52, 54, 56, 58)])
me_cylinder_005.polygons.foreach_set('use_smooth', [True] * 36)
me_cylinder_005.use_remesh_preserve_volume = False
me_cylinder_005.use_remesh_preserve_attributes = False
me_cylinder_005.use_mirror_vertex_groups = False
me_cylinder_005.update()
me_cassettaconpiedini = bpy.data.meshes.new('CassettaConPiedini')
me_cassettaconpiedini.from_pydata([(-0.8628, 0.6316, 0.0), (-0.8628, 0.6316, 0.2312), (-0.8628, 0.8628, 0.0), (-0.8628, 0.8628, 0.2312), (-0.6316, 0.6316, 0.0), (-0.6316, 0.6316, 0.2312), (-0.6316, 0.8628, 0.0), (-0.6316, 0.8628, 0.2312), (0.8628, 0.6316, 0.0), (0.8628, 0.6316, 0.2312), (0.8628, 0.8628, 0.0), (0.8628, 0.8628, 0.2312), (0.6316, 0.6316, 0.0), (0.6316, 0.6316, 0.2312), (0.6316, 0.8628, 0.0), (0.6316, 0.8628, 0.2312), (-0.8628, -0.6316, 0.0), (-0.8628, -0.6316, 0.2312), (-0.8628, -0.8628, 0.0), (-0.8628, -0.8628, 0.2312), (-0.6316, -0.6316, 0.0), (-0.6316, -0.6316, 0.2312), (-0.6316, -0.8628, 0.0), (-0.6316, -0.8628, 0.2312), (0.8628, -0.6316, 0.0), (0.8628, -0.6316, 0.2312), (0.8628, -0.8628, 0.0), (0.8628, -0.8628, 0.2312), (0.6316, -0.6316, 0.0), (0.6316, -0.6316, 0.2312), (0.6316, -0.8628, 0.0), (0.6316, -0.8628, 0.2312), (-1.0, -1.0, 0.2312), (-1.0, -1.0, 1.617), (-1.0, 1.0, 0.2312), (-1.0, 1.0, 1.617), (1.0, -1.0, 0.2312), (1.0, -1.0, 1.617), (1.0, 1.0, 0.2312), (1.0, 1.0, 1.617), (-1.066, -1.066, 1.652), (-1.066, 1.066, 1.652), (1.066, -1.066, 1.652), (1.066, 1.066, 1.652), (-1.066, -1.066, 1.924), (-1.066, 1.066, 1.924), (1.066, -1.066, 1.924), (1.066, 1.066, 1.924)], [], [(0, 1, 3, 2), (2, 3, 7, 6), (6, 7, 5, 4), (4, 5, 1, 0), (2, 6, 4, 0), (8, 10, 11, 9), (10, 14, 15, 11), (14, 12, 13, 15), (12, 8, 9, 13), (10, 8, 12, 14), (16, 18, 19, 17), (18, 22, 23, 19), (22, 20, 21, 23), (20, 16, 17, 21), (18, 16, 20, 22), (24, 25, 27, 26), (26, 27, 31, 30), (30, 31, 29, 28), (28, 29, 25, 24), (26, 30, 28, 24), (32, 33, 35, 34), (34, 35, 39, 38), (38, 39, 37, 36), (36, 37, 33, 32), (34, 38, 36, 32), (35, 33, 40, 41), (43, 41, 45, 47), (33, 37, 42, 40), (39, 35, 41, 43), (37, 39, 43, 42), (47, 45, 44, 46), (42, 43, 47, 46), (41, 40, 44, 45), (40, 42, 46, 44)])
me_cassettaconpiedini.materials.append(mat_material_002)
me_cassettaconpiedini.use_remesh_preserve_volume = False
me_cassettaconpiedini.use_remesh_preserve_attributes = False
me_cassettaconpiedini.use_mirror_vertex_groups = False
me_cassettaconpiedini.update()
me_vaso = bpy.data.meshes.new('vaso')
me_vaso.from_pydata([(7.13e-09, 0.8589, 0.0), (1.267e-08, 1.138, 0.07846), (0.4294, 0.7438, 0.0), (0.5689, 0.9853, 0.07846), (0.7438, 0.4294, 0.0), (0.9853, 0.5689, 0.07846), (0.8589, 7.91e-08, 0.0), (1.138, 1.112e-07, 0.07846), (0.7438, -0.4294, 0.0), (0.9853, -0.5689, 0.07846), (0.4294, -0.7438, 0.0), (0.5689, -0.9853, 0.07846), (1.368e-07, -0.8589, 0.0), (1.845e-07, -1.138, 0.07846), (-0.4294, -0.7438, 0.0), (-0.5689, -0.9853, 0.07846), (-0.7438, -0.4294, 0.0), (-0.9853, -0.5689, 0.07846), (-0.8589, -2.826e-07, 0.0), (-1.138, -3.68e-07, 0.07846), (-0.7438, 0.4294, 0.0), (-0.9853, 0.5689, 0.07846), (-0.4294, 0.7438, 0.0), (-0.5689, 0.9853, 0.07846), (0.0, 0.0, 0.0), (2.065e-08, 1.329, 0.2661), (0.6646, 1.151, 0.2661), (1.151, 0.6646, 0.2661), (1.329, 1.358e-07, 0.2661), (1.151, -0.6646, 0.2661), (0.6646, -1.151, 0.2661), (2.213e-07, -1.329, 0.2661), (-0.6646, -1.151, 0.2661), (-1.151, -0.6646, 0.2661), (-1.329, -4.24e-07, 0.2661), (-1.151, 0.6646, 0.2661), (-0.6646, 1.151, 0.2661), (2.624e-08, 1.428, 0.4707), (0.7139, 1.236, 0.4707), (1.236, 0.7139, 0.4707), (1.428, 1.444e-07, 0.4707), (1.236, -0.7139, 0.4707), (0.7139, -1.236, 0.4707), (2.418e-07, -1.428, 0.4707), (-0.7139, -1.236, 0.4707), (-1.236, -0.7139, 0.4707), (-1.428, -4.57e-07, 0.4707), (-1.236, 0.7139, 0.4707), (-0.7139, 1.236, 0.4707), (-0.6533, -1.132, 0.9051), (-0.582, -1.008, 0.9383), (-1.132, -0.6533, 0.9051), (-1.008, -0.582, 0.9383), (-1.307, 1.307e-07, 0.9051), (-1.164, 1.107e-07, 0.9383), (-1.132, 0.6533, 0.9051), (-1.008, 0.582, 0.9383), (-0.6533, 1.132, 0.9051), (-0.582, 1.008, 0.9383), (2.126e-08, 1.307, 0.9051), (1.991e-08, 1.164, 0.9383), (0.6533, 1.132, 0.9051), (0.582, 1.008, 0.9383), (1.132, 0.6533, 0.9051), (1.008, 0.582, 0.9383), (1.307, -4.197e-07, 0.9051), (1.164, -3.795e-07, 0.9383), (1.132, -0.6533, 0.9051), (1.008, -0.582, 0.9383), (0.6533, -1.132, 0.9051), (0.582, -1.008, 0.9383), (-1.76e-07, -1.307, 0.9051), (-1.558e-07, -1.164, 0.9383), (-0.3975, -0.6885, 0.4739), (1.05e-08, 1.423, 0.8154), (-0.7114, 1.232, 0.8154), (-1.232, 0.7114, 0.8154), (-1.423, 1.44e-07, 0.8154), (-1.232, -0.7114, 0.8154), (-0.7114, -1.232, 0.8154), (-2.043e-07, -1.423, 0.8154), (0.7114, -1.232, 0.8154), (1.232, -0.7114, 0.8154), (1.423, -4.553e-07, 0.8154), (1.232, 0.7114, 0.8154), (0.7114, 1.232, 0.8154), (7.781e-09, 1.456, 0.6108), (-0.7279, 1.261, 0.6108), (-1.261, 0.7279, 0.6108), (-1.456, 1.468e-07, 0.6108), (-1.261, -0.7279, 0.6108), (-0.7279, -1.261, 0.6108), (-2.12e-07, -1.456, 0.6108), (0.7279, -1.261, 0.6108), (1.261, -0.7279, 0.6108), (1.456, -4.663e-07, 0.6108), (1.261, 0.7279, 0.6108), (0.7279, 1.261, 0.6108), (-0.6885, -0.3975, 0.4739), (-0.795, 7.004e-08, 0.4739), (-0.6885, 0.3975, 0.4739), (-0.3975, 0.6885, 0.4739), (3.294e-08, 0.795, 0.4739), (0.3975, 0.6885, 0.4739), (0.6885, 0.3975, 0.4739), (0.795, -2.648e-07, 0.4739), (0.6885, -0.3975, 0.4739), (0.3975, -0.6885, 0.4739), (-8.71e-08, -0.795, 0.4739), (5.353e-08, -1.49e-08, 0.2569), (0.995, 0.5744, 0.9764), (1.149, -3.779e-07, 0.9764), (-0.995, -0.5744, 0.9764), (-1.149, 1.06e-07, 0.9764), (2.476e-08, 1.149, 0.9764), (0.5744, 0.995, 0.9764), (-1.487e-07, -1.149, 0.9764), (-0.5744, -0.995, 0.9764), (-0.995, 0.5744, 0.9764), (0.995, -0.5744, 0.9764), (0.5744, -0.995, 0.9764), (-0.5744, 0.995, 0.9764), (0.9549, 0.5513, 0.9833), (-0.9549, -0.5513, 0.9833), (2.905e-08, 1.103, 0.9833), (-1.374e-07, -1.103, 0.9833), (-0.5513, 0.9549, 0.9833), (1.103, -3.653e-07, 0.9833), (-1.103, 9.918e-08, 0.9833), (0.5513, 0.9549, 0.9833), (-0.5513, -0.9549, 0.9833), (-0.9549, 0.5513, 0.9833), (0.9549, -0.5513, 0.9833), (0.5513, -0.9549, 0.9833)], [], [(0, 1, 3, 2), (2, 3, 5, 4), (4, 5, 7, 6), (6, 7, 9, 8), (8, 9, 11, 10), (10, 11, 13, 12), (12, 13, 15, 14), (14, 15, 17, 16), (16, 17, 19, 18), (18, 19, 21, 20), (6, 8, 24), (20, 21, 23, 22), (22, 23, 1, 0), (8, 10, 24), (22, 0, 24), (0, 2, 24), (4, 6, 24), (20, 22, 24), (2, 4, 24), (18, 20, 24), (16, 18, 24), (14, 16, 24), (12, 14, 24), (10, 12, 24), (5, 3, 26, 27), (21, 19, 34, 35), (19, 17, 33, 34), (17, 15, 32, 33), (15, 13, 31, 32), (13, 11, 30, 31), (11, 9, 29, 30), (9, 7, 28, 29), (1, 23, 36, 25), (3, 1, 25, 26), (7, 5, 27, 28), (23, 21, 35, 36), (34, 33, 45, 46), (31, 30, 42, 43), (28, 27, 39, 40), (35, 34, 46, 47), (32, 31, 43, 44), (29, 28, 40, 41), (36, 35, 47, 48), (26, 25, 37, 38), (33, 32, 44, 45), (30, 29, 41, 42), (25, 36, 48, 37), (27, 26, 38, 39), (66, 65, 63, 64), (56, 55, 53, 54), (50, 49, 71, 72), (68, 67, 65, 66), (58, 57, 55, 56), (52, 51, 49, 50), (70, 69, 67, 68), (60, 59, 57, 58), (64, 63, 61, 62), (54, 53, 51, 52), (72, 71, 69, 70), (129, 124, 102, 103), (125, 133, 107, 108), (127, 122, 104, 105), (131, 128, 99, 100), (123, 130, 73, 98), (124, 126, 101, 102), (130, 125, 108, 73), (132, 127, 105, 106), (122, 129, 103, 104), (62, 61, 59, 60), (126, 131, 100, 101), (128, 123, 98, 99), (133, 132, 106, 107), (55, 57, 75, 76), (63, 65, 83, 84), (65, 67, 82, 83), (67, 69, 81, 82), (69, 71, 80, 81), (71, 49, 79, 80), (49, 51, 78, 79), (51, 53, 77, 78), (59, 61, 85, 74), (57, 59, 74, 75), (53, 55, 76, 77), (61, 63, 84, 85), (83, 82, 94, 95), (80, 79, 91, 92), (77, 76, 88, 89), (84, 83, 95, 96), (81, 80, 92, 93), (78, 77, 89, 90), (85, 84, 96, 97), (75, 74, 86, 87), (82, 81, 93, 94), (79, 78, 90, 91), (74, 85, 97, 86), (76, 75, 87, 88), (38, 97, 96, 39), (39, 96, 95, 40), (40, 95, 94, 41), (41, 94, 93, 42), (42, 93, 92, 43), (43, 92, 91, 44), (44, 91, 90, 45), (45, 90, 89, 46), (46, 89, 88, 47), (47, 88, 87, 48), (48, 87, 86, 37), (37, 86, 97, 38), (73, 108, 109), (108, 107, 109), (99, 98, 109), (103, 102, 109), (104, 103, 109), (107, 106, 109), (102, 101, 109), (100, 99, 109), (106, 105, 109), (101, 100, 109), (98, 73, 109), (105, 104, 109), (70, 68, 119, 120), (54, 52, 112, 113), (58, 56, 118, 121), (64, 62, 115, 110), (68, 66, 111, 119), (50, 72, 116, 117), (60, 58, 121, 114), (52, 50, 117, 112), (56, 54, 113, 118), (66, 64, 110, 111), (72, 70, 120, 116), (62, 60, 114, 115), (120, 119, 132, 133), (113, 112, 123, 128), (121, 118, 131, 126), (110, 115, 129, 122), (119, 111, 127, 132), (117, 116, 125, 130), (114, 121, 126, 124), (112, 117, 130, 123), (118, 113, 128, 131), (111, 110, 122, 127), (116, 120, 133, 125), (115, 114, 124, 129)])
me_vaso.polygons.foreach_set('use_smooth', [True] * 144)
me_vaso.materials.append(mat_material_002)
me_vaso.use_remesh_preserve_volume = False
me_vaso.use_remesh_preserve_attributes = False
me_vaso.use_mirror_vertex_groups = False
me_vaso.update()
me_cylinder = bpy.data.meshes.new('Cylinder')
me_cylinder.from_pydata([(2.909e-09, 0.1093, 0.0), (2.922e-09, 0.08953, 9.099), (0.06422, 0.08839, 0.0), (0.05263, 0.07243, 9.099), (0.1039, 0.03376, 0.0), (0.08515, 0.02767, 9.099), (0.1039, -0.03376, 0.0), (0.08515, -0.02767, 9.099), (0.06422, -0.08839, 0.0), (0.05263, -0.07243, 9.099), (-6.642e-09, -0.1093, 0.0), (-4.905e-09, -0.08953, 9.099), (-0.06422, -0.08839, 0.0), (-0.05263, -0.07243, 9.099), (-0.1039, -0.03376, 0.0), (-0.08515, -0.02767, 9.099), (-0.1039, 0.03376, 0.0), (-0.08515, 0.02767, 9.099), (-0.06422, 0.08839, 0.0), (-0.05263, 0.07243, 9.099), (0.0, 0.0, 0.0), (0.0, 1.49e-09, 9.099), (-0.1039, 0.03376, 7.433), (-0.1039, -0.03376, 7.433), (-0.06422, -0.08839, 7.433), (-6.642e-09, -0.1093, 7.433), (0.06422, -0.08839, 7.433), (0.1039, -0.03376, 7.433), (0.1039, 0.03376, 7.433), (0.06422, 0.08839, 7.433), (2.909e-09, 0.1093, 7.433), (-0.06422, 0.08839, 7.433), (2.452e-09, 0.08615, 7.481), (-0.05064, 0.0697, 7.481), (-0.08193, 0.02662, 7.481), (-0.08193, -0.02662, 7.481), (-0.05064, -0.0697, 7.481), (-5.08e-09, -0.08615, 7.481), (0.05064, -0.0697, 7.481), (0.08193, -0.02662, 7.481), (0.08193, 0.02662, 7.481), (0.05064, 0.0697, 7.481), (0.05675, 0.07811, 7.373), (0.09183, 0.02984, 7.373), (0.09183, -0.02984, 7.373), (0.05675, -0.07811, 7.373), (-5.94e-09, -0.09656, 7.373), (-0.05675, -0.07811, 7.373), (-0.09183, -0.02984, 7.373), (-0.09183, 0.02984, 7.373), (-0.05675, 0.07811, 7.373), (2.501e-09, 0.09656, 7.373), (0.04584, 0.06309, 6.015), (0.07416, 0.0241, 6.015), (0.07416, -0.0241, 6.015), (0.04584, -0.06309, 6.015), (-5.315e-09, -0.07798, 6.015), (-0.04584, -0.06309, 6.015), (-0.07416, -0.0241, 6.015), (-0.07416, 0.0241, 6.015), (-0.04584, 0.06309, 6.015), (1.503e-09, 0.07798, 6.015), (0.06272, 0.08632, 5.973), (0.1015, 0.03297, 5.973), (0.1015, -0.03297, 5.973), (0.06272, -0.08632, 5.973), (-6.499e-09, -0.1067, 5.973), (-0.06272, -0.08632, 5.973), (-0.1015, -0.03297, 5.973), (-0.1015, 0.03297, 5.973), (-0.06272, 0.08632, 5.973), (2.83e-09, 0.1067, 5.973), (0.05212, 0.07173, 5.915), (0.08433, 0.0274, 5.915), (0.08433, -0.0274, 5.915), (0.05212, -0.07173, 5.915), (-5.122e-09, -0.08867, 5.915), (-0.05212, -0.07173, 5.915), (-0.08433, -0.0274, 5.915), (-0.08433, 0.0274, 5.915), (-0.05212, 0.07173, 5.915), (2.63e-09, 0.08867, 5.915), (0.05492, 0.07559, 4.545), (0.08886, 0.02887, 4.545), (0.08886, -0.02887, 4.545), (0.05492, -0.07559, 4.545), (-5.474e-09, -0.09343, 4.545), (-0.05492, -0.07559, 4.545), (-0.08886, -0.02887, 4.545), (-0.08886, 0.02887, 4.545), (-0.05492, 0.07559, 4.545), (2.695e-09, 0.09343, 4.545), (0.06304, 0.08676, 4.51), (0.102, 0.03314, 4.51), (0.102, -0.03314, 4.51), (0.06304, -0.08676, 4.51), (-7.011e-09, -0.1072, 4.51), (-0.06304, -0.08676, 4.51), (-0.102, -0.03314, 4.51), (-0.102, 0.03314, 4.51), (-0.06304, 0.08676, 4.51), (2.364e-09, 0.1072, 4.51), (0.05364, 0.07383, 4.456), (0.08679, 0.0282, 4.456), (0.08679, -0.0282, 4.456), (0.05364, -0.07383, 4.456), (-6.504e-09, -0.09126, 4.456), (-0.05364, -0.07383, 4.456), (-0.08679, -0.0282, 4.456), (-0.08679, 0.0282, 4.456), (-0.05364, 0.07383, 4.456), (1.474e-09, 0.09126, 4.456), (0.05078, 0.0699, 3.051), (0.08217, 0.0267, 3.051), (0.08217, -0.0267, 3.051), (0.05078, -0.0699, 3.051), (-5.872e-09, -0.0864, 3.051), (-0.05078, -0.0699, 3.051), (-0.08217, -0.0267, 3.051), (-0.08217, 0.0267, 3.051), (-0.05078, 0.0699, 3.051), (1.681e-09, 0.0864, 3.051), (0.0616, 0.08479, 3.003), (0.09968, 0.03239, 3.003), (0.09968, -0.03239, 3.003), (0.0616, -0.08479, 3.003), (-6.894e-09, -0.1048, 3.003), (-0.0616, -0.08479, 3.003), (-0.09968, -0.03239, 3.003), (-0.09968, 0.03239, 3.003), (-0.0616, 0.08479, 3.003), (2.269e-09, 0.1048, 3.003), (0.0541, 0.07446, 2.958), (0.08753, 0.02844, 2.958), (0.08753, -0.02844, 2.958), (0.0541, -0.07446, 2.958), (-6.22e-09, -0.09204, 2.958), (-0.0541, -0.07446, 2.958), (-0.08753, -0.02844, 2.958), (-0.08753, 0.02844, 2.958), (-0.0541, 0.07446, 2.958), (1.827e-09, 0.09204, 2.958), (0.06118, 0.08421, 1.479), (0.09899, 0.03216, 1.479), (0.09899, -0.03216, 1.479), (0.06118, -0.08421, 1.479), (-6.552e-09, -0.1041, 1.479), (-0.06118, -0.08421, 1.479), (-0.09899, -0.03216, 1.479), (-0.09899, 0.03216, 1.479), (-0.06118, 0.08421, 1.479), (2.548e-09, 0.1041, 1.479), (1.717e-09, 0.07984, 1.529), (0.04693, 0.06459, 1.529), (0.07593, 0.02467, 1.529), (0.07593, -0.02467, 1.529), (0.04693, -0.06459, 1.529), (-5.263e-09, -0.07984, 1.529), (-0.04693, -0.06459, 1.529), (-0.07593, -0.02467, 1.529), (-0.07593, 0.02467, 1.529), (-0.04693, 0.06459, 1.529), (0.04976, 0.06848, 1.432), (0.08051, 0.02616, 1.432), (0.08051, -0.02616, 1.432), (0.04976, -0.06848, 1.432), (-5.302e-09, -0.08465, 1.432), (-0.04976, -0.06848, 1.432), (-0.08051, -0.02616, 1.432), (-0.08051, 0.02616, 1.432), (-0.04976, 0.06848, 1.432), (2.098e-09, 0.08465, 1.432)], [], [(32, 1, 3, 41), (41, 3, 5, 40), (40, 5, 7, 39), (39, 7, 9, 38), (38, 9, 11, 37), (37, 11, 13, 36), (36, 13, 15, 35), (35, 15, 17, 34), (18, 0, 20), (34, 17, 19, 33), (33, 19, 1, 32), (2, 4, 20), (16, 18, 20), (14, 16, 20), (12, 14, 20), (10, 12, 20), (8, 10, 20), (6, 8, 20), (0, 2, 20), (4, 6, 20), (9, 7, 21), (3, 1, 21), (7, 5, 21), (5, 3, 21), (1, 19, 21), (19, 17, 21), (17, 15, 21), (15, 13, 21), (13, 11, 21), (11, 9, 21), (50, 31, 30, 51), (49, 22, 31, 50), (48, 23, 22, 49), (47, 24, 23, 48), (46, 25, 24, 47), (45, 26, 25, 46), (44, 27, 26, 45), (43, 28, 27, 44), (42, 29, 28, 43), (51, 30, 29, 42), (31, 33, 32, 30), (22, 34, 33, 31), (23, 35, 34, 22), (24, 36, 35, 23), (25, 37, 36, 24), (26, 38, 37, 25), (27, 39, 38, 26), (28, 40, 39, 27), (29, 41, 40, 28), (30, 32, 41, 29), (61, 51, 42, 52), (52, 42, 43, 53), (53, 43, 44, 54), (54, 44, 45, 55), (55, 45, 46, 56), (56, 46, 47, 57), (57, 47, 48, 58), (58, 48, 49, 59), (59, 49, 50, 60), (60, 50, 51, 61), (70, 60, 61, 71), (69, 59, 60, 70), (68, 58, 59, 69), (67, 57, 58, 68), (66, 56, 57, 67), (65, 55, 56, 66), (64, 54, 55, 65), (63, 53, 54, 64), (62, 52, 53, 63), (71, 61, 52, 62), (81, 71, 62, 72), (72, 62, 63, 73), (73, 63, 64, 74), (74, 64, 65, 75), (75, 65, 66, 76), (76, 66, 67, 77), (77, 67, 68, 78), (78, 68, 69, 79), (79, 69, 70, 80), (80, 70, 71, 81), (90, 80, 81, 91), (89, 79, 80, 90), (88, 78, 79, 89), (87, 77, 78, 88), (86, 76, 77, 87), (85, 75, 76, 86), (84, 74, 75, 85), (83, 73, 74, 84), (82, 72, 73, 83), (91, 81, 72, 82), (101, 91, 82, 92), (92, 82, 83, 93), (93, 83, 84, 94), (94, 84, 85, 95), (95, 85, 86, 96), (96, 86, 87, 97), (97, 87, 88, 98), (98, 88, 89, 99), (99, 89, 90, 100), (100, 90, 91, 101), (110, 100, 101, 111), (109, 99, 100, 110), (108, 98, 99, 109), (107, 97, 98, 108), (106, 96, 97, 107), (105, 95, 96, 106), (104, 94, 95, 105), (103, 93, 94, 104), (102, 92, 93, 103), (111, 101, 92, 102), (121, 111, 102, 112), (112, 102, 103, 113), (113, 103, 104, 114), (114, 104, 105, 115), (115, 105, 106, 116), (116, 106, 107, 117), (117, 107, 108, 118), (118, 108, 109, 119), (119, 109, 110, 120), (120, 110, 111, 121), (130, 120, 121, 131), (129, 119, 120, 130), (128, 118, 119, 129), (127, 117, 118, 128), (126, 116, 117, 127), (125, 115, 116, 126), (124, 114, 115, 125), (123, 113, 114, 124), (122, 112, 113, 123), (131, 121, 112, 122), (141, 131, 122, 132), (132, 122, 123, 133), (133, 123, 124, 134), (134, 124, 125, 135), (135, 125, 126, 136), (136, 126, 127, 137), (137, 127, 128, 138), (138, 128, 129, 139), (139, 129, 130, 140), (140, 130, 131, 141), (161, 140, 141, 152), (160, 139, 140, 161), (159, 138, 139, 160), (158, 137, 138, 159), (157, 136, 137, 158), (156, 135, 136, 157), (155, 134, 135, 156), (154, 133, 134, 155), (153, 132, 133, 154), (152, 141, 132, 153), (171, 151, 142, 162), (162, 142, 143, 163), (163, 143, 144, 164), (164, 144, 145, 165), (165, 145, 146, 166), (166, 146, 147, 167), (167, 147, 148, 168), (168, 148, 149, 169), (169, 149, 150, 170), (170, 150, 151, 171), (151, 152, 153, 142), (142, 153, 154, 143), (143, 154, 155, 144), (144, 155, 156, 145), (145, 156, 157, 146), (146, 157, 158, 147), (147, 158, 159, 148), (148, 159, 160, 149), (149, 160, 161, 150), (150, 161, 152, 151), (18, 170, 171, 0), (16, 169, 170, 18), (14, 168, 169, 16), (12, 167, 168, 14), (10, 166, 167, 12), (8, 165, 166, 10), (6, 164, 165, 8), (4, 163, 164, 6), (2, 162, 163, 4), (0, 171, 162, 2)])
me_cylinder.polygons.foreach_set('use_smooth', [True] * 180)
me_cylinder.polygons.foreach_set('material_index', [0, 0, 0, 0, 0, 0, 0, 0, 0, 0, 0, 0, 0, 0, 0, 0, 0, 0, 0, 0, 0, 0, 0, 0, 0, 0, 0, 0, 0, 0, 1, 1, 1, 1, 1, 1, 1, 1, 1, 1, 1, 1, 1, 1, 1, 1, 1, 1, 1, 1, 0, 0, 0, 0, 0, 0, 0, 0, 0, 0, 1, 1, 1, 1, 1, 1, 1, 1, 1, 1, 1, 1, 1, 1, 1, 1, 1, 1, 1, 1, 0, 0, 0, 0, 0, 0, 0, 0, 0, 0, 1, 1, 1, 1, 1, 1, 1, 1, 1, 1, 1, 1, 1, 1, 1, 1, 1, 1, 1, 1, 0, 0, 0, 0, 0, 0, 0, 0, 0, 0, 1, 1, 1, 1, 1, 1, 1, 1, 1, 1, 1, 1, 1, 1, 1, 1, 1, 1, 1, 1, 0, 0, 0, 0, 0, 0, 0, 0, 0, 0, 1, 1, 1, 1, 1, 1, 1, 1, 1, 1, 1, 1, 1, 1, 1, 1, 1, 1, 1, 1, 0, 0, 0, 0, 0, 0, 0, 0, 0, 0])
me_cylinder.materials.append(mat_material_001)
me_cylinder.materials.append(mat_material_003)
me_cylinder.use_remesh_preserve_volume = False
me_cylinder.use_remesh_preserve_attributes = False
me_cylinder.use_mirror_vertex_groups = False
me_cylinder.update()
me_lanterna = bpy.data.meshes.new('Lanterna')
me_lanterna.from_pydata([(-7.94e-11, 0.58, 1.135), (-7.94e-11, 1.103, 1.027), (-7.94e-11, 1.518, 0.7464), (-7.94e-11, 1.785, -0.3924), (-7.94e-11, 1.518, -0.7464), (5.785e-09, 0.8095, -1.093), (5.785e-09, 0.8095, -1.33), (0.3409, 0.4692, 1.135), (0.6485, 0.8925, 1.027), (0.8925, 1.228, 0.7464), (1.049, 1.444, 0.3924), (1.103, 1.518, -5.491e-08), (1.049, 1.444, -0.3924), (0.8925, 1.228, -0.7464), (0.6485, 0.8925, -1.027), (0.4758, 0.6549, -1.093), (0.5516, 0.1792, 1.135), (1.049, 0.3409, 1.027), (1.444, 0.4692, 0.7464), (1.698, 0.5516, 0.3924), (1.785, 0.58, -5.491e-08), (1.698, 0.5516, -0.3924), (1.444, 0.4692, -0.7464), (1.049, 0.3409, -1.027), (0.7699, 0.2501, -1.093), (0.5516, -0.1792, 1.135), (1.049, -0.3409, 1.027), (1.444, -0.4692, 0.7464), (1.698, -0.5516, 0.3924), (1.785, -0.58, -5.491e-08), (1.698, -0.5516, -0.3924), (1.444, -0.4692, -0.7464), (1.049, -0.3409, -1.027), (0.7699, -0.2501, -1.093), (0.3409, -0.4692, 1.135), (0.6485, -0.8925, 1.027), (0.8925, -1.228, 0.7464), (1.049, -1.444, 0.3924), (1.103, -1.518, -5.491e-08), (1.049, -1.444, -0.3924), (0.8925, -1.228, -0.7464), (0.6485, -0.8925, -1.027), (0.4758, -0.6549, -1.093), (5.175e-08, -0.58, 1.135), (1.356e-07, -1.103, 1.027), (-3.216e-08, -1.518, 0.7464), (1.916e-07, -1.785, 0.3924), (2.475e-07, -1.877, -5.491e-08), (-8.809e-08, -1.785, -0.3924), (-3.216e-08, -1.518, -0.7464), (1.356e-07, -1.103, -1.027), (3.908e-08, -0.8095, -1.093), (0.4758, 0.6549, -1.33), (-0.3409, -0.4692, 1.135), (-0.6485, -0.8925, 1.027), (-0.8925, -1.228, 0.7464), (-1.049, -1.444, 0.3924), (-1.103, -1.518, -5.491e-08), (-1.049, -1.444, -0.3924), (-0.8925, -1.228, -0.7464), (-0.6485, -0.8925, -1.027), (-0.4758, -0.6549, -1.093), (-0.5516, -0.1792, 1.135), (-1.049, -0.3409, 1.027), (-1.444, -0.4692, 0.7464), (-1.698, -0.5516, 0.3924), (-1.785, -0.58, -5.491e-08), (-1.698, -0.5516, -0.3924), (-1.444, -0.4692, -0.7464), (-1.049, -0.3409, -1.027), (-0.7699, -0.2501, -1.093), (-0.5516, 0.1792, 1.135), (-1.049, 0.3409, 1.027), (-1.444, 0.4692, 0.7464), (-1.698, 0.5516, 0.3924), (-1.785, 0.58, -5.491e-08), (-1.698, 0.5516, -0.3924), (-1.444, 0.4692, -0.7464), (-1.049, 0.3409, -1.027), (-0.7699, 0.2501, -1.093), (-0.3409, 0.4692, 1.135), (-0.6485, 0.8925, 1.027), (-0.8925, 1.228, 0.7464), (-1.049, 1.444, 0.3924), (-1.103, 1.518, -5.491e-08), (-1.049, 1.444, -0.3924), (-0.8925, 1.228, -0.7464), (-0.6485, 0.8925, -1.027), (-0.4758, 0.6549, -1.093), (-2e-07, 1.785, 0.3924), (-3.678e-07, 1.877, -5.491e-08), (-2e-07, 1.103, -1.027), (0.7699, 0.2501, -1.33), (0.7699, -0.2501, -1.33), (0.4758, -0.6549, -1.33), (3.908e-08, -0.8095, -1.33), (-0.4758, -0.6549, -1.33), (-0.7699, -0.2501, -1.33), (-0.7699, 0.2501, -1.33), (-0.4758, 0.6549, -1.33), (4.011e-09, 0.7488, -1.33), (-0.5516, 0.1792, 1.315), (-0.5516, -0.1792, 1.315), (-0.3409, -0.4692, 1.315), (5.175e-08, -0.58, 1.315), (0.3409, -0.4692, 1.315), (0.5516, -0.1792, 1.315), (0.5516, 0.1792, 1.315), (0.3409, 0.4692, 1.315), (-7.94e-11, 0.58, 1.315), (-0.3409, 0.4692, 1.315), (-2.98e-09, -3.546e-07, 1.315), (0.4401, 0.6058, -1.33), (0.7121, 0.2314, -1.33), (0.7121, -0.2314, -1.33), (0.4401, -0.6058, -1.33), (3.481e-08, -0.7488, -1.33), (-0.4401, -0.6058, -1.33), (-0.7121, -0.2314, -1.33), (-0.7121, 0.2314, -1.33), (-0.4401, 0.6058, -1.33), (4.011e-09, 0.7488, -1.102), (0.4401, 0.6058, -1.102), (0.7121, 0.2314, -1.102), (0.7121, -0.2314, -1.102), (0.4401, -0.6058, -1.102), (3.481e-08, -0.7488, -1.102), (-0.4401, -0.6058, -1.102), (-0.7121, -0.2314, -1.102), (-0.7121, 0.2314, -1.102), (-0.4401, 0.6058, -1.102), (-2.967e-07, 0.01145, -1.102), (0.006732, 0.009266, -1.102), (0.01089, 0.003539, -1.102), (0.01089, -0.00354, -1.102), (0.006732, -0.009267, -1.102), (-2.962e-07, -0.01145, -1.102), (-0.006733, -0.009267, -1.102), (-0.01089, -0.00354, -1.102), (-0.01089, 0.003539, -1.102), (-0.006733, 0.009266, -1.102), (-2.967e-07, 0.01145, -2.061), (0.006732, 0.009266, -2.061), (0.01089, 0.003539, -2.061), (0.01089, -0.00354, -2.061), (0.006732, -0.009267, -2.061), (-2.962e-07, -0.01145, -2.061), (-0.006733, -0.009267, -2.061), (-0.01089, -0.00354, -2.061), (-0.01089, 0.003539, -2.061), (-0.006733, 0.009266, -2.061), (-8.75e-09, 0.08812, -2.099), (0.05179, 0.07129, -2.099), (0.0838, 0.02723, -2.099), (0.0838, -0.02723, -2.099), (0.05179, -0.07129, -2.099), (-5.126e-09, -0.08812, -2.099), (-0.05179, -0.07129, -2.099), (-0.0838, -0.02723, -2.099), (-0.0838, 0.02723, -2.099), (-0.05179, 0.07129, -2.099), (-8.75e-09, 0.08812, -2.24), (0.05179, 0.07129, -2.24), (0.0838, 0.02723, -2.24), (0.0838, -0.02723, -2.24), (0.05179, -0.07129, -2.24), (-5.126e-09, -0.08812, -2.24), (-0.05179, -0.07129, -2.24), (-0.0838, -0.02723, -2.24), (-0.0838, 0.02723, -2.24), (-0.05179, 0.07129, -2.24), (-1.309e-10, 0.1983, -3.358), (0.1165, 0.1604, -3.358), (0.1886, 0.06126, -3.358), (0.1886, -0.06127, -3.358), (0.1165, -0.1604, -3.358), (8.024e-09, -0.1983, -3.358), (-0.1165, -0.1604, -3.358), (-0.1886, -0.06127, -3.358), (-0.1886, 0.06126, -3.358), (-0.1165, 0.1604, -3.358), (-1.639e-08, -3.621e-07, -3.358)], [], [(90, 89, 10, 11), (1, 0, 7, 8), (5, 91, 14, 15), (3, 90, 11, 12), (2, 1, 8, 9), (15, 24, 92, 52), (4, 3, 12, 13), (89, 2, 9, 10), (97, 98, 119, 118), (91, 4, 13, 14), (8, 7, 16, 17), (15, 14, 23, 24), (12, 11, 20, 21), (9, 8, 17, 18), (5, 15, 52, 6), (13, 12, 21, 22), (10, 9, 18, 19), (95, 96, 117, 116), (14, 13, 22, 23), (11, 10, 19, 20), (23, 22, 31, 32), (20, 19, 28, 29), (17, 16, 25, 26), (24, 23, 32, 33), (21, 20, 29, 30), (18, 17, 26, 27), (70, 79, 98, 97), (22, 21, 30, 31), (19, 18, 27, 28), (52, 92, 113, 112), (28, 27, 36, 37), (98, 99, 120, 119), (32, 31, 40, 41), (29, 28, 37, 38), (26, 25, 34, 35), (33, 32, 41, 42), (30, 29, 38, 39), (27, 26, 35, 36), (42, 51, 95, 94), (31, 30, 39, 40), (40, 39, 48, 49), (37, 36, 45, 46), (92, 93, 114, 113), (41, 40, 49, 50), (38, 37, 46, 47), (35, 34, 43, 44), (42, 41, 50, 51), (39, 38, 47, 48), (36, 35, 44, 45), (61, 70, 97, 96), (45, 44, 54, 55), (79, 88, 99, 98), (49, 48, 58, 59), (46, 45, 55, 56), (6, 52, 112, 100), (50, 49, 59, 60), (47, 46, 56, 57), (44, 43, 53, 54), (51, 50, 60, 61), (48, 47, 57, 58), (61, 60, 69, 70), (58, 57, 66, 67), (55, 54, 63, 64), (33, 42, 94, 93), (59, 58, 67, 68), (56, 55, 64, 65), (96, 97, 118, 117), (60, 59, 68, 69), (57, 56, 65, 66), (54, 53, 62, 63), (66, 65, 74, 75), (63, 62, 71, 72), (70, 69, 78, 79), (67, 66, 75, 76), (64, 63, 72, 73), (51, 61, 96, 95), (68, 67, 76, 77), (65, 64, 73, 74), (99, 6, 100, 120), (69, 68, 77, 78), (93, 94, 115, 114), (78, 77, 86, 87), (75, 74, 83, 84), (72, 71, 80, 81), (79, 78, 87, 88), (76, 75, 84, 85), (73, 72, 81, 82), (24, 33, 93, 92), (77, 76, 85, 86), (74, 73, 82, 83), (83, 82, 2, 89), (94, 95, 116, 115), (87, 86, 4, 91), (84, 83, 89, 90), (81, 80, 0, 1), (88, 87, 91, 5), (85, 84, 90, 3), (82, 81, 1, 2), (88, 5, 6, 99), (86, 85, 3, 4), (0, 80, 110, 109), (53, 43, 104, 103), (71, 62, 102, 101), (7, 0, 109, 108), (43, 34, 105, 104), (80, 71, 101, 110), (16, 7, 108, 107), (25, 16, 107, 106), (34, 25, 106, 105), (62, 53, 103, 102), (102, 103, 111), (109, 110, 111), (106, 107, 111), (103, 104, 111), (110, 101, 111), (107, 108, 111), (104, 105, 111), (101, 102, 111), (108, 109, 111), (105, 106, 111), (100, 112, 122, 121), (118, 119, 129, 128), (115, 116, 126, 125), (112, 113, 123, 122), (119, 120, 130, 129), (116, 117, 127, 126), (113, 114, 124, 123), (120, 100, 121, 130), (117, 118, 128, 127), (114, 115, 125, 124), (126, 127, 137, 136), (130, 121, 131, 140), (128, 129, 139, 138), (123, 124, 134, 133), (122, 123, 133, 132), (125, 126, 136, 135), (124, 125, 135, 134), (129, 130, 140, 139), (127, 128, 138, 137), (121, 122, 132, 131), (140, 131, 141, 150), (133, 134, 144, 143), (136, 137, 147, 146), (139, 140, 150, 149), (132, 133, 143, 142), (135, 136, 146, 145), (138, 139, 149, 148), (131, 132, 142, 141), (134, 135, 145, 144), (137, 138, 148, 147), (143, 144, 154, 153), (146, 147, 157, 156), (149, 150, 160, 159), (142, 143, 153, 152), (145, 146, 156, 155), (148, 149, 159, 158), (141, 142, 152, 151), (144, 145, 155, 154), (147, 148, 158, 157), (150, 141, 151, 160), (156, 157, 167, 166), (159, 160, 170, 169), (152, 153, 163, 162), (155, 156, 166, 165), (158, 159, 169, 168), (151, 152, 162, 161), (154, 155, 165, 164), (157, 158, 168, 167), (160, 151, 161, 170), (153, 154, 164, 163), (169, 170, 180, 179), (162, 163, 173, 172), (165, 166, 176, 175), (168, 169, 179, 178), (161, 162, 172, 171), (164, 165, 175, 174), (167, 168, 178, 177), (170, 161, 171, 180), (163, 164, 174, 173), (166, 167, 177, 176), (175, 176, 181), (178, 179, 181), (171, 172, 181), (174, 175, 181), (177, 178, 181), (180, 171, 181), (173, 174, 181), (176, 177, 181), (179, 180, 181), (172, 173, 181)])
me_lanterna.polygons.foreach_set('use_smooth', [True] * 190)
_uv = me_lanterna.uv_layers.new(name='UVMap')
_uv.uv.foreach_set('vector', [0.7866, 0.5852, 0.7867, 0.64, 0.5986, 0.64, 0.5977, 0.5852, 0.7052, 0.7744, 0.6113, 0.8675, 0.5406, 0.8675, 0.5766, 0.7744, 0.6125, 0.3372, 0.6556, 0.3898, 0.5518, 0.3898, 0.5313, 0.3372, 0.7649, 0.53, 0.7866, 0.5852, 0.5977, 0.5852, 0.5914, 0.53, 0.7622, 0.7009, 0.7052, 0.7744, 0.5766, 0.7744, 0.5933, 0.7009, 0.4, 0.988, 0.3, 0.988, 0.3, 0.9407, 0.4, 0.9407, 0.7214, 0.4674, 0.7649, 0.53, 0.5914, 0.53, 0.5776, 0.4674, 0.7867, 0.64, 0.7622, 0.7009, 0.5933, 0.7009, 0.5986, 0.64, 0.8, 0.9407, 0.7, 0.9407, 0.7037, 0.9291, 0.7962, 0.9291, 0.6556, 0.3898, 0.7214, 0.4674, 0.5776, 0.4674, 0.5518, 0.3898, 0.5766, 0.7744, 0.5406, 0.8675, 0.4629, 0.8675, 0.4667, 0.7744, 0.5313, 0.3372, 0.5518, 0.3898, 0.4444, 0.3898, 0.436, 0.3372, 0.5914, 0.53, 0.5977, 0.5852, 0.464, 0.5852, 0.4609, 0.53, 0.5933, 0.7009, 0.5766, 0.7744, 0.4667, 0.7744, 0.467, 0.7009, 0.5, 0.988, 0.4, 0.988, 0.4, 0.9407, 0.5, 0.9407, 0.5776, 0.4674, 0.5914, 0.53, 0.4609, 0.53, 0.4551, 0.4674, 0.5986, 0.64, 0.5933, 0.7009, 0.467, 0.7009, 0.4659, 0.64, 1.0, 0.9407, 0.9, 0.9407, 0.9037, 0.9291, 0.9962, 0.9291, 0.5518, 0.3898, 0.5776, 0.4674, 0.4551, 0.4674, 0.4444, 0.3898, 0.5977, 0.5852, 0.5986, 0.64, 0.4659, 0.64, 0.464, 0.5852, 0.4444, 0.3898, 0.4551, 0.4674, 0.3359, 0.4674, 0.3341, 0.3898, 0.464, 0.5852, 0.4659, 0.64, 0.3454, 0.64, 0.3412, 0.5852, 0.4667, 0.7744, 0.4629, 0.8675, 0.3857, 0.8675, 0.3648, 0.7744, 0.436, 0.3372, 0.4444, 0.3898, 0.3341, 0.3898, 0.3343, 0.3372, 0.4609, 0.53, 0.464, 0.5852, 0.3412, 0.5852, 0.3383, 0.53, 0.467, 0.7009, 0.4667, 0.7744, 0.3648, 0.7744, 0.3524, 0.7009, 0.8, 0.988, 0.7, 0.988, 0.7, 0.9407, 0.8, 0.9407, 0.4551, 0.4674, 0.4609, 0.53, 0.3383, 0.53, 0.3359, 0.4674, 0.4659, 0.64, 0.467, 0.7009, 0.3524, 0.7009, 0.3454, 0.64, 0.4, 0.9407, 0.3, 0.9407, 0.3038, 0.9291, 0.3963, 0.9291, 0.3454, 0.64, 0.3524, 0.7009, 0.2337, 0.7009, 0.2163, 0.64, 0.7, 0.9407, 0.6, 0.9407, 0.6037, 0.9291, 0.6962, 0.9291, 0.3341, 0.3898, 0.3359, 0.4674, 0.2047, 0.4674, 0.2158, 0.3898, 0.3412, 0.5852, 0.3454, 0.64, 0.2163, 0.64, 0.207, 0.5852, 0.3648, 0.7744, 0.3857, 0.8675, 0.3137, 0.8675, 0.2645, 0.7744, 0.3343, 0.3372, 0.3341, 0.3898, 0.2158, 0.3898, 0.2283, 0.3372, 0.3383, 0.53, 0.3412, 0.5852, 0.207, 0.5852, 0.203, 0.53, 0.3524, 0.7009, 0.3648, 0.7744, 0.2645, 0.7744, 0.2337, 0.7009, 0.1, 0.988, 2.426e-05, 0.988, 2.426e-05, 0.9407, 0.1, 0.9407, 0.3359, 0.4674, 0.3383, 0.53, 0.203, 0.53, 0.2047, 0.4674, 0.2047, 0.4674, 0.203, 0.53, 0.01166, 0.53, 0.03077, 0.4674, 0.2163, 0.64, 0.2337, 0.7009, 0.09307, 0.7009, 0.04369, 0.64, 0.3, 0.9407, 0.2, 0.9407, 0.2038, 0.9291, 0.2963, 0.9291, 0.2158, 0.3898, 0.2047, 0.4674, 0.03077, 0.4674, 0.08118, 0.3898, 0.207, 0.5852, 0.2163, 0.64, 0.04369, 0.64, 0.01685, 0.5852, 0.2645, 0.7744, 0.3137, 0.8675, 0.2571, 0.8675, 0.1661, 0.7744, 0.2283, 0.3372, 0.2158, 0.3898, 0.08118, 0.3898, 0.1236, 0.3372, 0.203, 0.53, 0.207, 0.5852, 0.01685, 0.5852, 0.01166, 0.53, 0.2337, 0.7009, 0.2645, 0.7744, 0.1661, 0.7744, 0.09307, 0.7009, 0.9, 0.988, 0.8, 0.988, 0.8, 0.9407, 0.9, 0.9407, 0.7622, 0.7009, 0.7052, 0.7744, 0.5766, 0.7744, 0.5933, 0.7009, 0.7, 0.988, 0.6, 0.988, 0.6, 0.9407, 0.7, 0.9407, 0.7214, 0.4674, 0.765, 0.53, 0.5914, 0.53, 0.5776, 0.4674, 0.7867, 0.64, 0.7622, 0.7009, 0.5933, 0.7009, 0.5986, 0.64, 0.5, 0.9407, 0.4, 0.9407, 0.4038, 0.9291, 0.4963, 0.9291, 0.6556, 0.3898, 0.7214, 0.4674, 0.5776, 0.4674, 0.5518, 0.3898, 0.7866, 0.5852, 0.7867, 0.64, 0.5986, 0.64, 0.5977, 0.5852, 0.7052, 0.7744, 0.6113, 0.8675, 0.5406, 0.8675, 0.5766, 0.7744, 0.6125, 0.3372, 0.6556, 0.3898, 0.5518, 0.3898, 0.5313, 0.3372, 0.765, 0.53, 0.7866, 0.5852, 0.5977, 0.5852, 0.5914, 0.53, 0.5313, 0.3372, 0.5518, 0.3898, 0.4444, 0.3898, 0.436, 0.3372, 0.5914, 0.53, 0.5977, 0.5852, 0.464, 0.5852, 0.4609, 0.53, 0.5933, 0.7009, 0.5766, 0.7744, 0.4667, 0.7744, 0.467, 0.7009, 0.2, 0.988, 0.1, 0.988, 0.1, 0.9407, 0.2, 0.9407, 0.5776, 0.4674, 0.5914, 0.53, 0.4609, 0.53, 0.4551, 0.4674, 0.5986, 0.64, 0.5933, 0.7009, 0.467, 0.7009, 0.4659, 0.64, 0.9, 0.9407, 0.8, 0.9407, 0.8037, 0.9291, 0.8962, 0.9291, 0.5518, 0.3898, 0.5776, 0.4674, 0.4551, 0.4674, 0.4444, 0.3898, 0.5977, 0.5852, 0.5986, 0.64, 0.4659, 0.64, 0.464, 0.5852, 0.5766, 0.7744, 0.5406, 0.8675, 0.4629, 0.8675, 0.4667, 0.7744, 0.464, 0.5852, 0.4659, 0.64, 0.3454, 0.64, 0.3412, 0.5852, 0.4667, 0.7744, 0.4629, 0.8675, 0.3857, 0.8675, 0.3648, 0.7744, 0.436, 0.3372, 0.4444, 0.3898, 0.3342, 0.3898, 0.3343, 0.3372, 0.4609, 0.53, 0.464, 0.5852, 0.3412, 0.5852, 0.3383, 0.53, 0.467, 0.7009, 0.4667, 0.7744, 0.3648, 0.7744, 0.3524, 0.7009, 1.0, 0.988, 0.9, 0.988, 0.9, 0.9407, 1.0, 0.9407, 0.4551, 0.4674, 0.4609, 0.53, 0.3383, 0.53, 0.336, 0.4674, 0.4659, 0.64, 0.467, 0.7009, 0.3524, 0.7009, 0.3454, 0.64, 0.6, 0.9407, 0.5, 0.9407, 0.5037, 0.9291, 0.5962, 0.9291, 0.4444, 0.3898, 0.4551, 0.4674, 0.336, 0.4674, 0.3342, 0.3898, 0.2, 0.9407, 0.1, 0.9407, 0.1038, 0.9291, 0.1963, 0.9291, 0.3342, 0.3898, 0.336, 0.4674, 0.2047, 0.4674, 0.2158, 0.3898, 0.3412, 0.5852, 0.3454, 0.64, 0.2163, 0.64, 0.207, 0.5852, 0.3648, 0.7744, 0.3857, 0.8675, 0.3137, 0.8675, 0.2645, 0.7744, 0.3343, 0.3372, 0.3342, 0.3898, 0.2158, 0.3898, 0.2283, 0.3372, 0.3383, 0.53, 0.3412, 0.5852, 0.207, 0.5852, 0.203, 0.53, 0.3524, 0.7009, 0.3648, 0.7744, 0.2645, 0.7744, 0.2337, 0.7009, 0.3, 0.988, 0.2, 0.988, 0.2, 0.9407, 0.3, 0.9407, 0.336, 0.4674, 0.3383, 0.53, 0.203, 0.53, 0.2047, 0.4674, 0.3454, 0.64, 0.3524, 0.7009, 0.2337, 0.7009, 0.2163, 0.64, 0.2163, 0.64, 0.2337, 0.7009, 0.09309, 0.7009, 0.04371, 0.64, 0.1, 0.9407, 2.426e-05, 0.9407, 0.003773, 0.9291, 0.09627, 0.9291, 0.2158, 0.3898, 0.2047, 0.4674, 0.03079, 0.4674, 0.0812, 0.3898, 0.207, 0.5852, 0.2163, 0.64, 0.04371, 0.64, 0.01687, 0.5852, 0.2645, 0.7744, 0.3137, 0.8675, 0.2571, 0.8675, 0.1661, 0.7744, 0.2283, 0.3372, 0.2158, 0.3898, 0.0812, 0.3898, 0.1236, 0.3372, 0.203, 0.53, 0.207, 0.5852, 0.01687, 0.5852, 0.01169, 0.53, 0.2337, 0.7009, 0.2645, 0.7744, 0.1661, 0.7744, 0.09309, 0.7009, 0.6, 0.988, 0.5, 0.988, 0.5, 0.9407, 0.6, 0.9407, 0.2047, 0.4674, 0.203, 0.53, 0.01169, 0.53, 0.03079, 0.4674, 0.9456, 0.1421, 0.9456, 0.2339, 0.9047, 0.2225, 0.9058, 0.1568, 0.717, 0.3082, 0.663, 0.2339, 0.7028, 0.2192, 0.7405, 0.2729, 0.8916, 0.3082, 0.8043, 0.3366, 0.8026, 0.2942, 0.8653, 0.2749, 0.8916, 0.06785, 0.9456, 0.1421, 0.9058, 0.1568, 0.8681, 0.1031, 0.663, 0.2339, 0.663, 0.1421, 0.7039, 0.1536, 0.7028, 0.2192, 0.9456, 0.2339, 0.8916, 0.3082, 0.8653, 0.2749, 0.9047, 0.2225, 0.8043, 0.03948, 0.8916, 0.06785, 0.8681, 0.1031, 0.806, 0.08186, 0.717, 0.06785, 0.8043, 0.03948, 0.806, 0.08186, 0.7433, 0.1011, 0.663, 0.1421, 0.717, 0.06785, 0.7433, 0.1011, 0.7039, 0.1536, 0.8043, 0.3366, 0.717, 0.3082, 0.7405, 0.2729, 0.8026, 0.2942, 0.8026, 0.2942, 0.7405, 0.2729, 0.8043, 0.188, 0.9058, 0.1568, 0.9047, 0.2225, 0.8043, 0.188, 0.7433, 0.1011, 0.806, 0.08186, 0.8043, 0.188, 0.7405, 0.2729, 0.7028, 0.2192, 0.8043, 0.188, 0.9047, 0.2225, 0.8653, 0.2749, 0.8043, 0.188, 0.806, 0.08186, 0.8681, 0.1031, 0.8043, 0.188, 0.7028, 0.2192, 0.7039, 0.1536, 0.8043, 0.188, 0.8653, 0.2749, 0.8026, 0.2942, 0.8043, 0.188, 0.8681, 0.1031, 0.9058, 0.1568, 0.8043, 0.188, 0.7039, 0.1536, 0.7433, 0.1011, 0.8043, 0.188, 0.9572, 0.0755, 0.9937, 0.1877, 0.9399, 0.1899, 0.915, 0.1089, 0.6482, 0.0755, 0.7437, 0.006128, 0.7624, 0.05659, 0.693, 0.1053, 0.7437, 0.3694, 0.6482, 0.3, 0.6905, 0.2666, 0.7583, 0.3175, 0.9937, 0.1877, 0.9572, 0.3, 0.9124, 0.2701, 0.9399, 0.1899, 0.7437, 0.006128, 0.8617, 0.006128, 0.8472, 0.05793, 0.7624, 0.05659, 0.6482, 0.3, 0.6118, 0.1877, 0.6655, 0.1856, 0.6905, 0.2666, 0.9572, 0.3, 0.8617, 0.3694, 0.8431, 0.3189, 0.9124, 0.2701, 0.8617, 0.006128, 0.9572, 0.0755, 0.915, 0.1089, 0.8472, 0.05793, 0.6118, 0.1877, 0.6482, 0.0755, 0.693, 0.1053, 0.6655, 0.1856, 0.8617, 0.3694, 0.7437, 0.3694, 0.7583, 0.3175, 0.8431, 0.3189, 0.6905, 0.2666, 0.6655, 0.1856, 0.7955, 0.1876, 0.7968, 0.1919, 0.8472, 0.05793, 0.915, 0.1089, 0.8087, 0.1836, 0.8051, 0.1809, 0.693, 0.1053, 0.7624, 0.05659, 0.8006, 0.1808, 0.7969, 0.1834, 0.9124, 0.2701, 0.8431, 0.3189, 0.8048, 0.1947, 0.8085, 0.1921, 0.9399, 0.1899, 0.9124, 0.2701, 0.8085, 0.1921, 0.81, 0.1879, 0.7583, 0.3175, 0.6905, 0.2666, 0.7968, 0.1919, 0.8004, 0.1946, 0.8431, 0.3189, 0.7583, 0.3175, 0.8004, 0.1946, 0.8048, 0.1947, 0.7624, 0.05659, 0.8472, 0.05793, 0.8051, 0.1809, 0.8006, 0.1808, 0.6655, 0.1856, 0.693, 0.1053, 0.7969, 0.1834, 0.7955, 0.1876, 0.915, 0.1089, 0.9399, 0.1899, 0.81, 0.1879, 0.8087, 0.1836, 0.9149, 0.3609, 0.9206, 0.3612, 0.9044, 0.6269, 0.8978, 0.6266, 0.9319, 0.3619, 0.9376, 0.3622, 0.9239, 0.627, 0.9175, 0.6277, 0.8918, 0.3593, 0.8979, 0.3597, 0.8794, 0.6229, 0.8738, 0.621, 0.9092, 0.3605, 0.9149, 0.3609, 0.8978, 0.6266, 0.8913, 0.626, 0.9262, 0.3615, 0.9319, 0.3619, 0.9175, 0.6277, 0.9109, 0.6281, 0.9433, 0.3625, 0.9489, 0.3628, 0.9359, 0.6244, 0.9302, 0.6259, 0.9035, 0.3601, 0.9092, 0.3605, 0.8913, 0.626, 0.885, 0.6251, 0.9206, 0.3612, 0.9262, 0.3615, 0.9109, 0.6281, 0.9044, 0.6269, 0.9376, 0.3622, 0.9433, 0.3625, 0.9302, 0.6259, 0.9239, 0.627, 0.8979, 0.3597, 0.9035, 0.3601, 0.885, 0.6251, 0.8794, 0.6229, 0.9175, 0.6277, 0.9239, 0.627, 0.9261, 0.6436, 0.918, 0.6444, 0.8738, 0.621, 0.8794, 0.6229, 0.8717, 0.6358, 0.8637, 0.631, 0.8913, 0.626, 0.8978, 0.6266, 0.8945, 0.6431, 0.8869, 0.6415, 0.9109, 0.6281, 0.9175, 0.6277, 0.918, 0.6444, 0.9102, 0.6445, 0.9302, 0.6259, 0.9359, 0.6244, 0.9451, 0.6381, 0.9349, 0.6418, 0.885, 0.6251, 0.8913, 0.626, 0.8869, 0.6415, 0.8795, 0.6392, 0.9044, 0.6269, 0.9109, 0.6281, 0.9102, 0.6445, 0.9023, 0.6441, 0.9239, 0.627, 0.9302, 0.6259, 0.9349, 0.6418, 0.9261, 0.6436, 0.8794, 0.6229, 0.885, 0.6251, 0.8795, 0.6392, 0.8717, 0.6358, 0.8978, 0.6266, 0.9044, 0.6269, 0.9023, 0.6441, 0.8945, 0.6431, 0.8637, 0.631, 0.8717, 0.6358, 0.8632, 0.6577, 0.854, 0.654, 0.8869, 0.6415, 0.8945, 0.6431, 0.8911, 0.6651, 0.8818, 0.6633, 0.9102, 0.6445, 0.918, 0.6444, 0.9196, 0.667, 0.9101, 0.667, 0.9349, 0.6418, 0.9451, 0.6381, 0.9489, 0.6638, 0.9392, 0.6653, 0.8795, 0.6392, 0.8869, 0.6415, 0.8818, 0.6633, 0.8725, 0.6608, 0.9023, 0.6441, 0.9102, 0.6445, 0.9101, 0.667, 0.9005, 0.6664, 0.9261, 0.6436, 0.9349, 0.6418, 0.9392, 0.6653, 0.9293, 0.6665, 0.8717, 0.6358, 0.8795, 0.6392, 0.8725, 0.6608, 0.8632, 0.6577, 0.8945, 0.6431, 0.9023, 0.6441, 0.9005, 0.6664, 0.8911, 0.6651, 0.918, 0.6444, 0.9261, 0.6436, 0.9293, 0.6665, 0.9196, 0.667, 0.8818, 0.6633, 0.8911, 0.6651, 0.8586, 0.8622, 0.8373, 0.8581, 0.9101, 0.667, 0.9196, 0.667, 0.9232, 0.8671, 0.9016, 0.8667, 0.9392, 0.6653, 0.9489, 0.6638, 0.9879, 0.8603, 0.9663, 0.8639, 0.8725, 0.6608, 0.8818, 0.6633, 0.8373, 0.8581, 0.8164, 0.8527, 0.9005, 0.6664, 0.9101, 0.667, 0.9016, 0.8667, 0.88, 0.8651, 0.9293, 0.6665, 0.9392, 0.6653, 0.9663, 0.8639, 0.9448, 0.8661, 0.8632, 0.6577, 0.8725, 0.6608, 0.8164, 0.8527, 0.7958, 0.8461, 0.8911, 0.6651, 0.9005, 0.6664, 0.88, 0.8651, 0.8586, 0.8622, 0.9196, 0.667, 0.9293, 0.6665, 0.9448, 0.8661, 0.9232, 0.8671, 0.854, 0.654, 0.8632, 0.6577, 0.7958, 0.8461, 0.7756, 0.8382, 0.7546, 0.8437, 0.7756, 0.8382, 0.7736, 0.8732, 0.8075, 0.8643, 0.8062, 0.8859, 0.7736, 0.8732, 0.7716, 0.9082, 0.7514, 0.9003, 0.7736, 0.8732, 0.7409, 0.8605, 0.7546, 0.8437, 0.7736, 0.8732, 0.7958, 0.8461, 0.8075, 0.8643, 0.7736, 0.8732, 0.7925, 0.9026, 0.7716, 0.9082, 0.7736, 0.8732, 0.7397, 0.8821, 0.7409, 0.8605, 0.7736, 0.8732, 0.7756, 0.8382, 0.7958, 0.8461, 0.7736, 0.8732, 0.8062, 0.8859, 0.7925, 0.9026, 0.7736, 0.8732, 0.7514, 0.9003, 0.7397, 0.8821, 0.7736, 0.8732])
me_lanterna.materials.append(mat_m_lanterna)
me_lanterna.use_remesh_preserve_volume = False
me_lanterna.use_remesh_preserve_attributes = False
me_lanterna.use_mirror_vertex_groups = False
me_lanterna.update()

# ---- objects
ob_lanternalunga = bpy.data.objects.new('LanternaLunga', me_lanternalunga)
ob_vasogrande = bpy.data.objects.new('VasoGrande', me_vasogrande)
ob_ghirlanda = bpy.data.objects.new('Ghirlanda', me_ghirlandacerchio)
ob_cylinder_001 = bpy.data.objects.new('Cylinder.001', me_cylinder_008)
ob_a = bpy.data.objects.new('a', me_cylinder_007)
ob_cylinder_004 = bpy.data.objects.new('Cylinder.004', me_cylinder_005)
ob_cassettaconpiedini = bpy.data.objects.new('CassettaConPiedini', me_cassettaconpiedini)
ob_vaso = bpy.data.objects.new('Vaso', me_vaso)
ob_bamboo = bpy.data.objects.new('Bamboo', me_cylinder)
ob_lamp = bpy.data.objects.new('Lamp', light_lamp)
ob_camera = bpy.data.objects.new('Camera', cam_camera)
ob_lanterna = bpy.data.objects.new('Lanterna', me_lanterna)

# ---- transforms, parenting, visibility, modifiers, constraints
ob_lanternalunga.location = (-3.856, 1.565e-08, 7.147)
ob_lanternalunga.lineart.crease_threshold = 0.0
ob_vasogrande.location = (-2.587, 1.565e-08, 0.0)
ob_vasogrande.lineart.crease_threshold = 0.0
_m = ob_vasogrande.modifiers.new('Auto Smooth', 'NODES')
_m.node_group = ng_auto_smooth
_gi = [s.identifier for s in ng_auto_smooth.interface.items_tree if s.item_type == 'SOCKET' and s.in_out == 'INPUT']
_m[_gi[1]] = 1.047  # Angle
ob_ghirlanda.location = (1.28, 1.788, 6.374)
ob_ghirlanda.rotation_euler = (1.571, 0.0, 0.0)
ob_ghirlanda.scale = (0.5259, 0.5259, 0.5259)
ob_ghirlanda.lineart.crease_threshold = 0.0
ob_cylinder_001.parent = ob_ghirlanda
ob_cylinder_001.matrix_parent_inverse = Matrix(((1.901, -1.45e-07, 2.98e-08, -2.433), (0.0, -7.225e-07, 1.901, -12.12), (0.0, -1.901, -1.192e-07, 3.401), (0.0, 0.0, 0.0, 1.0)))
ob_cylinder_001.location = (1.28, 1.262, 4.378)
ob_cylinder_001.rotation_euler = (1.584, -0.139, 4.422)
ob_cylinder_001.scale = (0.6212, 0.6212, 0.6212)
ob_cylinder_001.lineart.crease_threshold = 0.0
ob_a.parent = ob_ghirlanda
ob_a.matrix_parent_inverse = Matrix(((1.901, -1.45e-07, 2.98e-08, -2.433), (0.0, -7.225e-07, 1.901, -12.12), (0.0, -1.901, -1.192e-07, 3.401), (0.0, 0.0, 0.0, 1.0)))
ob_a.location = (1.28, 1.262, 4.938)
ob_a.rotation_euler = (1.584, -0.139, 2.891)
ob_a.scale = (0.6212, 0.6212, 0.6212)
ob_a.lineart.crease_threshold = 0.0
ob_cylinder_004.parent = ob_ghirlanda
ob_cylinder_004.matrix_parent_inverse = Matrix(((1.901, -1.45e-07, 2.98e-08, -2.433), (0.0, -7.225e-07, 1.901, -12.12), (0.0, -1.901, -1.192e-07, 3.401), (0.0, 0.0, 0.0, 1.0)))
ob_cylinder_004.location = (1.28, 1.262, 5.469)
ob_cylinder_004.rotation_euler = (1.584, -0.139, -0.04805)
ob_cylinder_004.scale = (0.6212, 0.6212, 0.6212)
ob_cylinder_004.lineart.crease_threshold = 0.0
ob_cassettaconpiedini.location = (2.755, 5.96e-08, 0.0)
ob_cassettaconpiedini.lineart.crease_threshold = 0.0
ob_vaso.location = (-9.934e-09, -2.725, 0.0)
ob_vaso.lineart.crease_threshold = 0.0
_m = ob_vaso.modifiers.new('Auto Smooth', 'NODES')
_m.node_group = ng_auto_smooth
_gi = [s.identifier for s in ng_auto_smooth.interface.items_tree if s.item_type == 'SOCKET' and s.in_out == 'INPUT']
_m[_gi[1]] = 1.047  # Angle
ob_bamboo.location = (2.086e-08, 1.565e-08, 0.0)
ob_bamboo.lineart.crease_threshold = 0.0
ob_lamp.location = (-2.09, 5.754, 19.91)
ob_lamp.rotation_euler = (0.6503, 0.05522, 1.866)
ob_lamp.lock_rotations_4d = False
ob_lamp.empty_display_type = 'ARROWS'
ob_lamp.color = (0.0, 0.0, 0.0, 0.0)
ob_lamp.lineart.crease_threshold = 0.0
ob_camera.location = (7.481, -6.508, 5.344)
ob_camera.rotation_euler = (1.109, 0.0, 0.8149)
ob_camera.lock_rotations_4d = False
ob_camera.empty_display_type = 'ARROWS'
ob_camera.color = (0.0, 0.0, 0.0, 0.0)
ob_camera.display_type = 'WIRE'
ob_camera.lineart.crease_threshold = 0.0
ob_lanterna.location = (-2.063, 0.0, 7.171)
ob_lanterna.scale = (0.5551, 0.5551, 0.5551)
ob_lanterna.lineart.crease_threshold = 0.0
_m = ob_lanterna.modifiers.new('Auto Smooth', 'NODES')
_m.node_group = ng_auto_smooth
_gi = [s.identifier for s in ng_auto_smooth.interface.items_tree if s.item_type == 'SOCKET' and s.in_out == 'INPUT']
_m[_gi[1]] = 1.047  # Angle

# ---- collection membership
col_collection_1.objects.link(ob_lanternalunga)
col_collection_1.objects.link(ob_vasogrande)
col_collection_1.objects.link(ob_ghirlanda)
col_collection_1.objects.link(ob_cylinder_001)
col_collection_1.objects.link(ob_a)
col_collection_1.objects.link(ob_cylinder_004)
col_collection_1.objects.link(ob_cassettaconpiedini)
col_collection_1.objects.link(ob_vaso)
col_collection_1.objects.link(ob_bamboo)
col_collection_1.objects.link(ob_lamp)
col_collection_1.objects.link(ob_camera)
col_collection_1.objects.link(ob_lanterna)

# ---- scene / render settings (as saved in the file)
scene.camera = ob_camera
scene.frame_start = 1; scene.frame_end = 250; scene.frame_set(1)
scene.render.engine = 'BLENDER_EEVEE_NEXT'
scene.render.resolution_percentage = 50
scene.render.dither_intensity = 0.0
scene.cycles.use_denoising = False
scene.cycles.samples = 10
scene.cycles.sampling_pattern = 'TABULATED_SOBOL'
scene.cycles.light_sampling_threshold = 0.0
scene.cycles.use_adaptive_sampling = False
scene.cycles.use_light_tree = False
scene.cycles.blur_glossy = 0.0
scene.cycles.pixel_filter_type = 'GAUSSIAN'
scene.cycles.sample_clamp_indirect = 0.0
scene.view_settings.view_transform = 'Standard'
bpy.context.view_layer.update()
